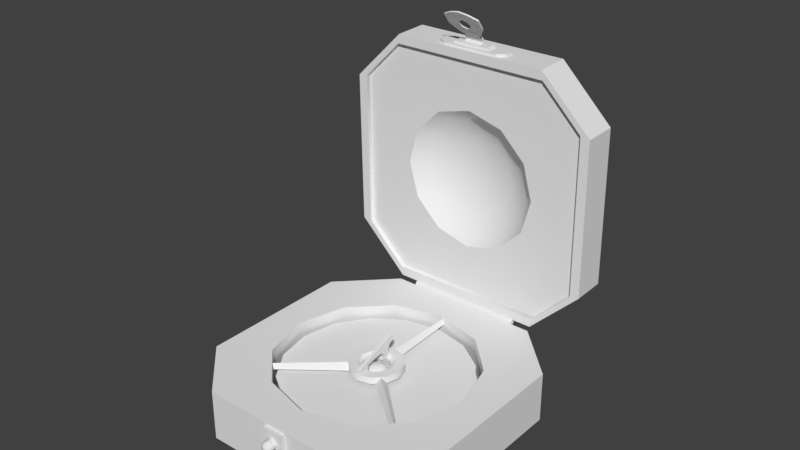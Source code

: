 # Source: Compass_new_.blend  (saved by Blender 2.78.0; exported with 4.5.12 LTS)
import bpy
from mathutils import Matrix  # noqa: F401  (used for matrix-valued properties, if any)

bpy.ops.wm.read_factory_settings(use_empty=True)
scene = bpy.context.scene
scene.name = 'Scene'

# ---- collections
col_collection_1 = bpy.data.collections.new('Collection 1'); scene.collection.children.link(col_collection_1)

# ---- materials (node trees are filled in below, after node groups)
mat_compass = bpy.data.materials.new('Compass')
mat_compass.alpha_threshold = 0.0
mat_compass.use_transparent_shadow = False
mat_compass.roughness = 0.5

# ---- node groups
ng_auto_smooth = bpy.data.node_groups.new('Auto Smooth', 'GeometryNodeTree')
_s = ng_auto_smooth.interface.new_socket(name='Geometry', in_out='OUTPUT', socket_type='NodeSocketGeometry')
_s = ng_auto_smooth.interface.new_socket(name='Geometry', in_out='INPUT', socket_type='NodeSocketGeometry')
_s = ng_auto_smooth.interface.new_socket(name='Angle', in_out='INPUT', socket_type='NodeSocketFloat')
_s.subtype = 'ANGLE'
_s.min_value = 0.0
_s.max_value = 3.142
ng_auto_smooth.is_modifier = True
_N = ng_auto_smooth.nodes; _L = ng_auto_smooth.links
n0 = _N.new('NodeGroupOutput'); n0.name = 'Group Output'; n0.location = (480, -100)
n1 = _N.new('NodeGroupInput'); n1.name = 'Group Input'; n1.location = (-420, -300)
n2 = _N.new('NodeGroupInput'); n2.name = 'Group Input.001'; n2.location = (-60, -100)
n3 = _N.new('GeometryNodeSetShadeSmooth'); n3.name = 'Set Shade Smooth'; n3.location = (120, -100)
n3.domain = 'EDGE'
n4 = _N.new('GeometryNodeSetShadeSmooth'); n4.name = 'Set Shade Smooth.001'; n4.location = (300, -100)
n5 = _N.new('GeometryNodeInputMeshEdgeAngle'); n5.name = 'Edge Angle'; n5.location = (-420, -220)
n6 = _N.new('GeometryNodeInputEdgeSmooth'); n6.name = 'Is Edge Smooth'; n6.location = (-60, -160)
n7 = _N.new('GeometryNodeInputShadeSmooth'); n7.name = 'Is Face Smooth'; n7.location = (-240, -340)
n8 = _N.new('FunctionNodeBooleanMath'); n8.name = 'Boolean Math'; n8.location = (-60, -220)
n9 = _N.new('FunctionNodeCompare'); n9.name = 'Compare'; n9.location = (-240, -180)
n9.operation = 'LESS_EQUAL'
_L.new(n5.outputs[0], n9.inputs[0])
_L.new(n4.outputs[0], n0.inputs[0])
_L.new(n1.outputs[1], n9.inputs[1])
_L.new(n9.outputs[0], n8.inputs[0])
_L.new(n7.outputs[0], n8.inputs[1])
_L.new(n2.outputs[0], n3.inputs[0])
_L.new(n6.outputs[0], n3.inputs[1])
_L.new(n3.outputs[0], n4.inputs[0])
_L.new(n8.outputs[0], n3.inputs[2])
n0.is_active_output = True

# ---- material node trees

# ---- world
world_world = bpy.data.worlds.new('World'); scene.world = world_world
world_world.color = (0.05088, 0.05088, 0.05088)
world_world.use_sun_shadow = False
world_world.sun_shadow_jitter_overblur = 0.0
world_world.cycles.sampling_method = 'MANUAL'

# ---- meshes
me_compass = bpy.data.meshes.new('Compass')
me_compass.from_pydata([(0.01176, 0.05857, 0.00606), (0.01118, 0.05886, 0.007138), (0.009983, 0.05891, 0.007327), (0.009137, 0.05871, 0.006588), (0.009137, 0.05843, 0.005532), (0.009983, 0.05823, 0.004794), (0.01118, 0.05828, 0.004982), (0.01018, 0.06425, 0.004539), (0.009686, 0.06426, 0.005691), (0.008646, 0.06373, 0.006035), (0.007913, 0.06312, 0.005406), (0.007913, 0.06284, 0.00435), (0.008646, 0.06305, 0.003502), (0.009686, 0.06368, 0.003535), (0.005878, 0.0684, 0.003425), (0.005592, 0.06821, 0.004631), (0.004992, 0.06726, 0.005089), (0.004569, 0.06635, 0.00454), (0.004569, 0.06607, 0.003484), (0.004992, 0.06658, 0.002556), (0.005592, 0.06764, 0.002476), (1.961e-08, 0.06992, 0.003018), (1.963e-08, 0.06966, 0.004243), (2.002e-08, 0.06855, 0.004743), (2.009e-08, 0.06754, 0.004223), (2.009e-08, 0.06725, 0.003167), (2.002e-08, 0.06787, 0.00221), (1.963e-08, 0.06908, 0.002088), (-0.005878, 0.0684, 0.003425), (-0.005592, 0.06821, 0.004631), (-0.004992, 0.06726, 0.005089), (-0.004569, 0.06635, 0.00454), (-0.004569, 0.06607, 0.003484), (-0.004992, 0.06658, 0.002556), (-0.005592, 0.06764, 0.002476), (-0.01018, 0.06425, 0.004539), (-0.009686, 0.06426, 0.005691), (-0.008646, 0.06373, 0.006035), (-0.007913, 0.06312, 0.005406), (-0.007913, 0.06284, 0.00435), (-0.008646, 0.06305, 0.003502), (-0.009686, 0.06368, 0.003535), (-0.01176, 0.05857, 0.00606), (-0.01118, 0.05886, 0.007138), (-0.009983, 0.05891, 0.007327), (-0.009137, 0.05871, 0.006588), (-0.009137, 0.05843, 0.005532), (-0.009983, 0.05823, 0.004794), (-0.01118, 0.05828, 0.004982), (-0.01018, 0.05289, 0.007582), (-0.009686, 0.05346, 0.008585), (-0.008646, 0.05409, 0.008619), (-0.007913, 0.0543, 0.007771), (-0.007913, 0.05401, 0.006715), (-0.008646, 0.05341, 0.006086), (-0.009686, 0.05288, 0.00643), (-0.005878, 0.04874, 0.008695), (-0.005592, 0.0495, 0.009645), (-0.004992, 0.05056, 0.009565), (-0.004569, 0.05107, 0.008636), (-0.004569, 0.05078, 0.007581), (-0.004992, 0.04988, 0.007031), (-0.005592, 0.04892, 0.007489), (1.962e-08, 0.04721, 0.009103), (1.963e-08, 0.04805, 0.01003), (2.003e-08, 0.04927, 0.009911), (2.01e-08, 0.04988, 0.008953), (2.01e-08, 0.0496, 0.007897), (2.003e-08, 0.04859, 0.007378), (1.963e-08, 0.04748, 0.007877), (0.005878, 0.04874, 0.008695), (0.005592, 0.0495, 0.009645), (0.004992, 0.05056, 0.009565), (0.004569, 0.05107, 0.008636), (0.004569, 0.05078, 0.007581), (0.004992, 0.04988, 0.007031), (0.005592, 0.04892, 0.007489), (0.01018, 0.05289, 0.007582), (0.009686, 0.05346, 0.008585), (0.008646, 0.05409, 0.008619), (0.007913, 0.0543, 0.007771), (0.007913, 0.05401, 0.006715), (0.008646, 0.05341, 0.006086), (0.009686, 0.05288, 0.00643), (1.913e-08, 0.04213, 0.01486), (-0.004361, 0.04213, 0.01305), (-0.006168, 0.04213, 0.008692), (-0.004361, 0.04213, 0.004331), (1.967e-08, 0.04213, 0.002524), (0.004361, 0.04213, 0.004331), (0.006168, 0.04213, 0.008692), (0.004361, 0.04213, 0.01305), (1.913e-08, 0.04378, 0.01486), (-0.004361, 0.04378, 0.01305), (-0.006168, 0.04378, 0.008692), (-0.004361, 0.04378, 0.004331), (1.967e-08, 0.04378, 0.002524), (0.004361, 0.04378, 0.004331), (0.006168, 0.04378, 0.008692), (0.004361, 0.04378, 0.01305), (1.919e-08, 0.04594, 0.01074), (1.916e-08, 0.04585, 0.01207), (-0.002388, 0.04585, 0.01108), (-0.003377, 0.04585, 0.008692), (-0.002388, 0.04585, 0.006304), (1.946e-08, 0.04585, 0.005314), (0.002388, 0.04585, 0.006304), (0.003377, 0.04585, 0.008692), (0.002388, 0.04585, 0.01108), (1.919e-08, 0.04614, 0.01074), (-0.001451, 0.04594, 0.01014), (-0.002052, 0.04594, 0.008692), (-0.001451, 0.04594, 0.007241), (1.936e-08, 0.04594, 0.006639), (0.001451, 0.04594, 0.007241), (0.002052, 0.04594, 0.008692), (0.001451, 0.04594, 0.01014), (1.913e-08, 0.04709, 0.0117), (-0.001451, 0.04614, 0.01014), (-0.002052, 0.04614, 0.008692), (-0.001451, 0.04614, 0.007241), (1.936e-08, 0.04614, 0.006639), (0.001451, 0.04614, 0.007241), (0.002052, 0.04614, 0.008692), (0.001451, 0.04614, 0.01014), (1.912e-08, 0.04869, 0.01202), (-0.002129, 0.04709, 0.01082), (-0.00301, 0.04709, 0.008692), (-0.002129, 0.04709, 0.006563), (1.94e-08, 0.04709, 0.005681), (0.002129, 0.04709, 0.006563), (0.00301, 0.04709, 0.008692), (0.002129, 0.04709, 0.01082), (1.915e-08, 0.05046, 0.01158), (-0.002357, 0.04869, 0.01105), (-0.003333, 0.04869, 0.008692), (-0.002357, 0.04869, 0.006335), (1.941e-08, 0.04869, 0.005359), (0.002357, 0.04869, 0.006335), (0.003333, 0.04869, 0.008692), (0.002357, 0.04869, 0.01105), (1.923e-08, 0.05158, 0.01046), (-0.002045, 0.05046, 0.01074), (-0.002892, 0.05046, 0.008692), (-0.002045, 0.05046, 0.006647), (1.94e-08, 0.05046, 0.0058), (0.002045, 0.05046, 0.006647), (0.002892, 0.05046, 0.008692), (0.002045, 0.05046, 0.01074), (-0.001254, 0.05158, 0.009945), (-0.001773, 0.05158, 0.008692), (-0.001254, 0.05158, 0.007438), (1.939e-08, 0.05158, 0.006919), (0.001254, 0.05158, 0.007438), (0.001773, 0.05158, 0.008692), (0.001254, 0.05158, 0.009945), (1.924e-08, 0.05158, 0.008692), (0.00316, 0.04555, 0.1065), (-0.00316, 0.04555, 0.1065), (0.00316, 0.04486, 0.1074), (-0.00316, 0.04486, 0.1074), (-0.002446, 0.04406, 0.1082), (-0.002446, 0.04486, 0.1074), (-0.004573, 0.04268, 0.1094), (-0.006089, 0.03864, 0.1144), (0.006089, 0.03864, 0.1144), (-0.003149, 0.03767, 0.1156), (0.003149, 0.03767, 0.1156), (-0.003455, 0.04406, 0.1082), (0.003455, 0.04406, 0.1082), (0.002446, 0.04486, 0.1074), (0.002446, 0.04406, 0.1082), (0.004548, 0.04268, 0.1094), (0.006059, 0.04115, 0.1112), (-0.006072, 0.04115, 0.1112), (-6.362e-06, 0.04195, 0.1102), (-0.001432, 0.04158, 0.1107), (-0.002022, 0.04069, 0.1118), (-0.001432, 0.0398, 0.1129), (-6.362e-06, 0.03943, 0.1134), (0.001419, 0.0398, 0.1129), (0.002009, 0.04069, 0.1118), (0.001419, 0.04158, 0.1107), (-3.141e-08, 0.03864, 0.1144), (-3.141e-08, 0.03721, 0.1162), (0.00316, 0.04513, 0.1062), (-0.00316, 0.04513, 0.1062), (0.00316, 0.04449, 0.1071), (-0.00316, 0.04449, 0.1071), (-0.002446, 0.04373, 0.1078), (-0.002446, 0.04449, 0.1071), (-0.004573, 0.04231, 0.1091), (-0.006089, 0.03827, 0.1141), (0.006089, 0.03827, 0.1141), (-0.003149, 0.03729, 0.1153), (0.003149, 0.03729, 0.1153), (-0.003455, 0.04373, 0.1078), (0.003455, 0.04373, 0.1078), (0.002446, 0.04449, 0.1071), (0.002446, 0.04373, 0.1078), (0.004548, 0.0423, 0.1091), (0.006059, 0.04077, 0.1109), (-0.006072, 0.04078, 0.1109), (-6.362e-06, 0.04158, 0.1099), (-0.001432, 0.04121, 0.1104), (-0.002022, 0.04032, 0.1115), (-0.001432, 0.03942, 0.1126), (-6.362e-06, 0.03905, 0.1131), (0.001419, 0.03942, 0.1126), (0.002009, 0.04032, 0.1115), (0.001419, 0.04121, 0.1104), (-3.141e-08, 0.03827, 0.1141), (-3.141e-08, 0.03684, 0.1159), (0.00316, 0.04605, 0.1053), (-0.00316, 0.04605, 0.1053), (0.00316, 0.04549, 0.1055), (-0.00316, 0.04549, 0.1055), (0.00316, 0.04611, 0.1046), (-0.00316, 0.04611, 0.1046), (0.00316, 0.0457, 0.1041), (-0.00316, 0.0457, 0.1041), (0.00316, 0.04516, 0.104), (-0.00316, 0.04516, 0.104), (0.00316, 0.04465, 0.1044), (-0.00316, 0.04465, 0.1044), (0.00316, 0.04471, 0.1051), (-0.00316, 0.04471, 0.1051), (0.00316, 0.04513, 0.1054), (-0.00316, 0.04513, 0.1054), (0.003304, 0.04621, 0.105), (-0.003304, 0.04621, 0.105), (0.003304, 0.04449, 0.1049), (-0.003304, 0.04449, 0.1049), (0.005851, 0.04685, 0.105), (-0.005851, 0.04685, 0.105), (0.005851, 0.04385, 0.1049), (-0.005851, 0.04385, 0.1049), (0.006446, 0.04688, 0.1039), (-0.006446, 0.04688, 0.1039), (0.006446, 0.04388, 0.1038), (-0.006446, 0.04388, 0.1038), (0.009474, 0.04286, 0.1032), (-0.009474, 0.04286, 0.1032), (0.009474, 0.04849, 0.1033), (-0.009474, 0.04849, 0.1033), (0.009474, 0.04283, 0.1041), (-0.009474, 0.04283, 0.1041), (0.009474, 0.04847, 0.1043), (-0.009474, 0.04847, 0.1043), (0.0121, 0.04438, 0.1032), (0.0121, 0.04697, 0.1032), (-0.0121, 0.04697, 0.1032), (-0.0121, 0.04438, 0.1032), (0.0121, 0.04436, 0.1042), (0.0121, 0.04695, 0.1042), (-0.0121, 0.04695, 0.1042), (-0.0121, 0.04436, 0.1042), (-0.006446, 0.04686, 0.1046), (-0.006446, 0.04386, 0.1045), (0.006446, 0.04686, 0.1046), (0.006446, 0.04386, 0.1045), (-0.003304, 0.04452, 0.1039), (0.003304, 0.04452, 0.1039), (-0.003304, 0.04623, 0.1039), (0.003304, 0.04623, 0.1039), (-0.0397, 0.04369, 0.08681), (-0.01171, 0.04475, 0.04021), (-0.02027, 0.04456, 0.04878), (-0.02341, 0.04429, 0.06048), (-0.02027, 0.04402, 0.07219), (-0.01171, 0.04383, 0.08075), (-1.475e-08, 0.04376, 0.08389), (0.01171, 0.04383, 0.08075), (0.02027, 0.04402, 0.07219), (0.02341, 0.04429, 0.06048), (0.02027, 0.04456, 0.04878), (0.01171, 0.04475, 0.04021), (-0.04281, 0.05345, 0.0866), (-0.0259, 0.05307, 0.1035), (0.04281, 0.05345, 0.0866), (0.0259, 0.05307, 0.1035), (-0.04281, 0.05463, 0.03481), (-0.0259, 0.05501, 0.01791), (0.0259, 0.05501, 0.01791), (0.04281, 0.05463, 0.03481), (-0.0397, 0.04219, 0.08678), (-0.0397, 0.04338, 0.03412), (-0.02639, 0.04188, 0.1001), (0.02639, 0.04188, 0.1001), (0.0397, 0.04338, 0.03412), (0.0397, 0.04219, 0.08678), (-0.02639, 0.04368, 0.02085), (0.02639, 0.04368, 0.02085), (-1.829e-08, 0.04482, 0.03708), (-0.04281, 0.0422, 0.08634), (-0.04281, 0.04337, 0.03456), (-0.0259, 0.04181, 0.1032), (0.0259, 0.04181, 0.1032), (0.04281, 0.04337, 0.03456), (0.04281, 0.0422, 0.08634), (-0.0259, 0.04376, 0.01765), (0.0259, 0.04376, 0.01765), (-0.0397, 0.04489, 0.03415), (-0.02639, 0.04339, 0.1001), (0.02639, 0.04339, 0.1001), (0.0397, 0.04489, 0.03415), (0.0397, 0.04369, 0.08681), (-0.02639, 0.04519, 0.02088), (0.02639, 0.04519, 0.02088), (-0.005543, 0.05195, 0.05105), (-0.009602, 0.05186, 0.05511), (-0.01109, 0.05173, 0.06065), (-0.009602, 0.0516, 0.06619), (-0.005543, 0.05151, 0.07025), (-1.675e-08, 0.05148, 0.07174), (0.005543, 0.05151, 0.07025), (0.009602, 0.0516, 0.06619), (0.01109, 0.05173, 0.06065), (0.009602, 0.05186, 0.05511), (0.005543, 0.05195, 0.05105), (-1.842e-08, 0.05198, 0.04957), (-1.534e-08, 0.04791, 0.08019), (0.01699, 0.04857, 0.05077), (0.009808, 0.04797, 0.07756), (0.01962, 0.04835, 0.06058), (0.01699, 0.04813, 0.07038), (-0.01962, 0.04835, 0.06058), (-1.987e-08, 0.05298, 0.06068), (-0.009808, 0.04874, 0.04359), (-1.83e-08, 0.0488, 0.04097), (0.009808, 0.04874, 0.04359), (-0.009808, 0.04797, 0.07756), (-0.01699, 0.04813, 0.07038), (-0.01699, 0.04857, 0.05077), (-0.0133, 0.05456, 0.03767), (-0.02304, 0.05434, 0.04741), (-0.0266, 0.05404, 0.06071), (-0.02304, 0.05374, 0.074), (-0.0133, 0.05351, 0.08374), (-1.423e-08, 0.05343, 0.0873), (0.0133, 0.05351, 0.08374), (0.02304, 0.05374, 0.074), (0.0266, 0.05404, 0.06071), (0.02304, 0.05434, 0.04741), (0.0133, 0.05456, 0.03767), (-1.825e-08, 0.05464, 0.03411), (-0.006056, 0.06464, 0.05045), (-0.01049, 0.06454, 0.05489), (-0.01211, 0.0644, 0.06094), (-0.01049, 0.06426, 0.067), (-0.006056, 0.06416, 0.07143), (-1.656e-08, 0.06413, 0.07305), (0.006056, 0.06416, 0.07143), (0.01049, 0.06426, 0.067), (0.01211, 0.0644, 0.06094), (0.01049, 0.06454, 0.05489), (0.006056, 0.06464, 0.05045), (-1.839e-08, 0.06468, 0.04883), (-1.502e-08, 0.05943, 0.08226), (0.01856, 0.06016, 0.05013), (0.01072, 0.05949, 0.07939), (0.02143, 0.05991, 0.06084), (0.01856, 0.05967, 0.07155), (-0.02143, 0.05991, 0.06084), (-1.997e-08, 0.06632, 0.06098), (-0.01072, 0.06033, 0.04228), (-1.826e-08, 0.0604, 0.03941), (0.01072, 0.06033, 0.04228), (-0.01072, 0.05949, 0.07939), (-0.01856, 0.05967, 0.07155), (-0.01856, 0.06016, 0.05013), (0.003703, -0.04186, 0.007924), (-0.003703, -0.04186, 0.007924), (0.003703, -0.04186, 0.01566), (-0.003703, -0.04186, 0.01566), (-0.003703, -0.04416, 0.007924), (0.003703, -0.04416, 0.007924), (-0.003703, -0.04416, 0.01566), (0.003703, -0.04416, 0.01566), (-9.482e-09, -0.04378, 0.01361), (-0.00129, -0.04378, 0.01308), (-0.001824, -0.04378, 0.01179), (-0.00129, -0.04378, 0.0105), (-9.323e-09, -0.04378, 0.009967), (0.001289, -0.04378, 0.0105), (0.001824, -0.04378, 0.01179), (0.001289, -0.04378, 0.01308), (-9.482e-09, -0.04586, 0.01361), (-0.00129, -0.04586, 0.01308), (-0.001824, -0.04586, 0.01179), (-0.00129, -0.04586, 0.0105), (-9.323e-09, -0.04586, 0.009967), (0.001289, -0.04586, 0.0105), (0.001824, -0.04586, 0.01179), (0.001289, -0.04586, 0.01308), (-9.477e-09, -0.0468, 0.01344), (-0.001165, -0.0468, 0.01296), (-0.001648, -0.0468, 0.01179), (-0.001165, -0.0468, 0.01063), (-9.332e-09, -0.0468, 0.01014), (0.001165, -0.0468, 0.01063), (0.001648, -0.0468, 0.01179), (0.001165, -0.0468, 0.01296), (-9.462e-09, -0.04748, 0.01283), (-0.0007349, -0.04748, 0.01253), (-0.001039, -0.04748, 0.01179), (-0.0007349, -0.04748, 0.01106), (-9.371e-09, -0.04748, 0.01075), (0.0007348, -0.04748, 0.01106), (0.001039, -0.04748, 0.01179), (0.0007348, -0.04748, 0.01253), (-9.281e-09, -0.04768, 0.01179), (-0.0005595, -0.008037, 0.01646), (-0.0005595, -0.008244, 0.01714), (-0.0005595, 0.007113, 0.02088), (-0.0005595, 0.006555, 0.02274), (0.0005595, -0.008037, 0.01646), (0.0005595, -0.008244, 0.01714), (0.0005595, 0.007113, 0.02088), (0.0005595, 0.006555, 0.02274), (-0.0005595, 0.005415, 0.01976), (-0.0005595, 0.004373, 0.02192), (0.0005595, 0.005415, 0.01976), (0.0005595, 0.004373, 0.02192), (-0.0005595, 0.001181, 0.01832), (0.0005595, 0.0009057, 0.0206), (-0.0005595, 0.0009057, 0.0206), (0.0005595, 0.001181, 0.01832), (-0.0005595, -0.004245, 0.01718), (0.0005595, -0.004736, 0.01847), (-0.0005595, -0.004736, 0.01847), (0.0005595, -0.004245, 0.01718), (-0.0005595, 0.004883, 0.01547), (0.0005595, 0.004883, 0.01547), (-0.0005595, 0.003252, 0.01538), (0.0005595, 0.003252, 0.01538), (0.0005595, 0.002812, 0.01754), (0.0005595, 0.003182, 0.01658), (0.0005595, 0.004817, 0.01679), (0.0005595, 0.004858, 0.01832), (-0.0005595, 0.004817, 0.01679), (-0.0005595, 0.004858, 0.01832), (-0.0005595, 0.002812, 0.01754), (-0.0005595, 0.003182, 0.01658), (-0.0005595, -0.001915, 0.01954), (0.0005595, -0.001381, 0.01788), (-0.0005595, -0.001381, 0.01788), (0.0005595, -0.001915, 0.01954), (-0.0005595, -0.005789, 0.01674), (0.0005595, -0.006264, 0.01789), (-0.0005595, -0.006264, 0.01789), (0.0005595, -0.005789, 0.01674), (-0.0005595, -0.00427, 0.01551), (0.0005595, -0.00427, 0.01551), (-0.0005595, -0.005354, 0.01568), (0.0005595, -0.005354, 0.01568), (-0.0005595, -0.00834, 0.01675), (0.0005595, -0.00834, 0.01675), (-0.0005595, 0.007101, 0.02219), (0.0005595, 0.007101, 0.02219), (0.02587, -0.0207, 0.01394), (0.007402, -0.003809, 0.01396), (0.006213, -0.005223, 0.01597), (0.02483, -0.02193, 0.01394), (0.02535, -0.02131, 0.01558), (0.005024, -0.006638, 0.01396), (-0.02587, -0.0207, 0.01394), (-0.007402, -0.003809, 0.01396), (-0.006213, -0.005223, 0.01597), (-0.02483, -0.02193, 0.01394), (-0.02535, -0.02131, 0.01558), (-0.005024, -0.006638, 0.01396), (0.0008077, 0.03312, 0.01394), (0.001848, 0.008117, 0.01396), (-1.121e-08, 0.008117, 0.01597), (-0.0008078, 0.03312, 0.01394), (-1.936e-08, 0.03312, 0.01558), (-0.001848, 0.008117, 0.01396), (-5.749e-10, 0.008794, 0.0162), (-0.004397, 0.007616, 0.0162), (-0.007616, 0.004397, 0.0162), (-0.008794, -2.326e-09, 0.0162), (-0.007616, -0.004397, 0.0162), (-0.004397, -0.007616, 0.0162), (-1.903e-09, -0.008794, 0.0162), (0.004397, -0.007616, 0.0162), (0.007616, -0.004397, 0.0162), (0.008794, -6.03e-09, 0.0162), (0.007616, 0.004397, 0.0162), (0.004397, 0.007616, 0.0162), (-4.024e-10, 0.005687, 0.0162), (-0.002844, 0.004925, 0.0162), (-0.004925, 0.002844, 0.0162), (-0.005687, -2.729e-09, 0.0162), (-0.004925, -0.002844, 0.0162), (-0.002844, -0.004925, 0.0162), (-1.261e-09, -0.005687, 0.0162), (0.002844, -0.004925, 0.0162), (0.004925, -0.002844, 0.0162), (0.005687, -5.125e-09, 0.0162), (0.004925, 0.002844, 0.0162), (0.002844, 0.004925, 0.0162), (-5.749e-10, 0.008794, 0.01382), (-0.004397, 0.007616, 0.01382), (-0.007616, 0.004397, 0.01382), (-0.008794, -2.326e-09, 0.01382), (-0.007616, -0.004397, 0.01382), (-0.004397, -0.007616, 0.01382), (-1.903e-09, -0.008794, 0.01382), (0.004397, -0.007616, 0.01382), (0.007616, -0.004397, 0.01382), (0.008794, -6.03e-09, 0.01382), (0.007616, 0.004397, 0.01382), (0.004397, 0.007616, 0.01382), (-3.619e-10, 0.004444, 0.01382), (-0.002222, 0.003849, 0.01382), (-0.003849, 0.002222, 0.01382), (-0.004444, -2.866e-09, 0.01382), (-0.003849, -0.002222, 0.01382), (-0.002222, -0.003849, 0.01382), (-1.033e-09, -0.004444, 0.01382), (0.002222, -0.003849, 0.01382), (0.003849, -0.002222, 0.01382), (0.004444, -4.738e-09, 0.01382), (0.003849, 0.002222, 0.01382), (0.002222, 0.003849, 0.01382), (-1.019e-09, -0.004444, 0.01528), (-0.002222, -0.003849, 0.01528), (0.002222, -0.003849, 0.01528), (0.003849, -0.002222, 0.01528), (-0.002222, 0.003849, 0.01528), (-3.476e-10, 0.004444, 0.01528), (0.004444, -4.736e-09, 0.01528), (-0.003849, 0.002222, 0.01528), (0.003849, 0.002222, 0.01528), (-0.004444, -2.864e-09, 0.01528), (0.002222, 0.003849, 0.01528), (-0.003849, -0.002222, 0.01528), (-0.002567, -0.004446, 0.01562), (-3.825e-10, 0.005133, 0.01562), (-1.158e-09, -0.005133, 0.01562), (0.002567, -0.004446, 0.01562), (0.004446, -0.002567, 0.01562), (-0.002567, 0.004446, 0.01562), (0.005133, -4.952e-09, 0.01562), (-0.004446, 0.002567, 0.01562), (0.004446, 0.002567, 0.01562), (-0.005133, -2.79e-09, 0.01562), (0.002567, 0.004446, 0.01562), (-0.004446, -0.002567, 0.01562), (-2.181e-10, 0.03052, 0.01253), (-0.01168, 0.0282, 0.01253), (-0.02158, 0.02158, 0.01253), (-0.0282, 0.01168, 0.01253), (-0.03052, -4.606e-09, 0.01253), (-0.0282, -0.01168, 0.01253), (-0.02158, -0.02158, 0.01253), (-0.01168, -0.0282, 0.01253), (-4.827e-09, -0.03052, 0.01253), (0.01168, -0.0282, 0.01253), (0.02158, -0.02158, 0.01253), (0.0282, -0.01168, 0.01253), (0.03052, -2.908e-09, 0.01253), (0.0282, 0.01168, 0.01253), (0.02158, 0.02158, 0.01253), (0.01168, 0.0282, 0.01253), (-2.181e-10, -3.272e-09, 0.01253), (-3.333e-10, 0.003612, 0.01325), (-0.001806, 0.003128, 0.01325), (-0.003128, 0.001806, 0.01325), (-0.003612, -2.965e-09, 0.01325), (-0.003128, -0.001806, 0.01325), (-0.001806, -0.003128, 0.01325), (-8.787e-10, -0.003612, 0.01325), (0.001806, -0.003128, 0.01325), (0.003128, -0.001806, 0.01325), (0.003612, -4.487e-09, 0.01325), (0.003128, 0.001806, 0.01325), (0.001806, 0.003128, 0.01325), (-0.001518, 0.002629, 0.01409), (-3.105e-10, 0.003035, 0.01409), (-0.002629, 0.001518, 0.01409), (-0.003035, -3.001e-09, 0.01409), (-0.002629, -0.001518, 0.01409), (-0.001518, -0.002629, 0.01409), (-7.689e-10, -0.003035, 0.01409), (0.001518, -0.002629, 0.01409), (0.002629, -0.001518, 0.01409), (0.003035, -4.28e-09, 0.01409), (0.002629, 0.001518, 0.01409), (0.001518, 0.002629, 0.01409), (-0.0009346, 0.001619, 0.0148), (-2.958e-10, 0.001869, 0.0148), (-0.001619, 0.0009346, 0.0148), (-0.001869, -3.087e-09, 0.0148), (-0.001619, -0.0009346, 0.0148), (-0.0009346, -0.001619, 0.0148), (-5.78e-10, -0.001869, 0.0148), (0.0009346, -0.001619, 0.0148), (0.001619, -0.0009346, 0.0148), (0.001869, -3.875e-09, 0.0148), (0.001619, 0.0009346, 0.0148), (0.0009346, 0.001619, 0.0148), (-2.184e-10, -3.16e-09, 0.0151), (-3.333e-10, 0.003612, 0.01245), (-0.001806, 0.003128, 0.01245), (-0.003128, 0.001806, 0.01245), (-0.003612, -2.965e-09, 0.01245), (-0.003128, -0.001806, 0.01245), (-0.001806, -0.003128, 0.01245), (-8.787e-10, -0.003612, 0.01245), (0.001806, -0.003128, 0.01245), (0.003128, -0.001806, 0.01245), (0.003612, -4.487e-09, 0.01245), (0.003128, 0.001806, 0.01245), (0.001806, 0.003128, 0.01245), (0.0194, 0.04496, 0.01668), (0.0194, 0.04462, 0.01752), (0.0194, 0.04378, 0.01787), (0.0194, 0.04294, 0.01752), (0.0194, 0.04259, 0.01668), (0.0194, 0.04294, 0.01584), (0.0194, 0.04378, 0.0155), (0.0194, 0.04462, 0.01584), (-0.0194, 0.04496, 0.01668), (-0.0194, 0.04462, 0.01752), (-0.0194, 0.04378, 0.01787), (-0.0194, 0.04294, 0.01752), (-0.0194, 0.04259, 0.01668), (-0.0194, 0.04294, 0.01584), (-0.0194, 0.04378, 0.0155), (-0.0194, 0.04462, 0.01584), (0.01974, 0.04378, 0.01668), (-0.01974, 0.04378, 0.01668), (-9.613e-10, 0.03256, 0.01655), (-0.01628, 0.0282, 0.01655), (-0.0282, 0.01628, 0.01655), (-0.03256, 6.569e-10, 0.01655), (-0.0282, -0.01628, 0.01655), (-0.01628, -0.0282, 0.01655), (-5.878e-09, -0.03256, 0.01655), (0.01628, -0.0282, 0.01655), (0.0282, -0.01628, 0.01655), (0.03256, -1.306e-08, 0.01655), (0.0282, 0.01628, 0.01655), (0.01628, 0.0282, 0.01655), (-9.613e-10, 0.03256, 0.005733), (-0.01628, 0.0282, 0.005733), (-0.0282, 0.01628, 0.005733), (-0.03256, 6.569e-10, 0.005733), (-0.0282, -0.01628, 0.005733), (-0.01628, -0.0282, 0.005733), (-5.878e-09, -0.03256, 0.005733), (0.01628, -0.0282, 0.005733), (0.0282, -0.01628, 0.005733), (0.03256, -1.306e-08, 0.005733), (0.0282, 0.01628, 0.005733), (0.01628, 0.0282, 0.005733), (0.04281, -0.0259, 1.904e-09), (0.0259, -0.04281, 0.0), (-0.04281, -0.0259, -9.519e-10), (-0.0259, -0.04281, 0.0), (0.04281, 0.0259, 0.0), (0.0259, 0.04281, 0.0), (-0.0259, 0.04281, -9.519e-10), (-0.04281, 0.0259, 0.0), (0.04281, -0.0259, 0.01655), (0.04281, 0.0259, 0.01655), (0.0259, -0.04281, 0.01655), (-0.0259, -0.04281, 0.01655), (-0.04281, 0.0259, 0.01655), (-0.04281, -0.0259, 0.01655), (0.0259, 0.04281, 0.01655), (-0.0259, 0.04281, 0.01655), (0.0, -1.19e-09, 0.005733)], [], [(0, 7, 8, 1), (1, 8, 9, 2), (2, 9, 10, 3), (3, 10, 11, 4), (4, 11, 12, 5), (5, 12, 13, 6), (0, 6, 13, 7), (7, 14, 15, 8), (8, 15, 16, 9), (9, 16, 17, 10), (10, 17, 18, 11), (11, 18, 19, 12), (12, 19, 20, 13), (13, 20, 14, 7), (14, 21, 22, 15), (15, 22, 23, 16), (16, 23, 24, 17), (17, 24, 25, 18), (18, 25, 26, 19), (19, 26, 27, 20), (20, 27, 21, 14), (21, 28, 29, 22), (22, 29, 30, 23), (23, 30, 31, 24), (24, 31, 32, 25), (25, 32, 33, 26), (26, 33, 34, 27), (27, 34, 28, 21), (28, 35, 36, 29), (29, 36, 37, 30), (30, 37, 38, 31), (31, 38, 39, 32), (32, 39, 40, 33), (33, 40, 41, 34), (34, 41, 35, 28), (35, 42, 43, 36), (36, 43, 44, 37), (37, 44, 45, 38), (38, 45, 46, 39), (39, 46, 47, 40), (40, 47, 48, 41), (41, 48, 42, 35), (42, 49, 50, 43), (43, 50, 51, 44), (44, 51, 52, 45), (45, 52, 53, 46), (46, 53, 54, 47), (47, 54, 55, 48), (48, 55, 49, 42), (49, 56, 57, 50), (50, 57, 58, 51), (51, 58, 59, 52), (52, 59, 60, 53), (53, 60, 61, 54), (54, 61, 62, 55), (55, 62, 56, 49), (56, 63, 64, 57), (57, 64, 65, 58), (58, 65, 66, 59), (59, 66, 67, 60), (60, 67, 68, 61), (61, 68, 69, 62), (62, 69, 63, 56), (63, 70, 71, 64), (64, 71, 72, 65), (65, 72, 73, 66), (66, 73, 74, 67), (67, 74, 75, 68), (68, 75, 76, 69), (69, 76, 70, 63), (70, 77, 78, 71), (71, 78, 79, 72), (72, 79, 80, 73), (73, 80, 81, 74), (74, 81, 82, 75), (75, 82, 83, 76), (76, 83, 77, 70), (77, 0, 1, 78), (78, 1, 2, 79), (79, 2, 3, 80), (80, 3, 4, 81), (81, 4, 5, 82), (82, 5, 6, 83), (83, 6, 0, 77), (97, 96, 105, 106), (99, 98, 107, 108), (94, 93, 102, 103), (96, 95, 104, 105), (98, 97, 106, 107), (92, 99, 108, 101), (93, 92, 101, 102), (95, 94, 103, 104), (84, 91, 99, 92), (90, 89, 97, 98), (88, 87, 95, 96), (86, 85, 93, 94), (91, 90, 98, 99), (89, 88, 96, 97), (87, 86, 94, 95), (85, 84, 92, 93), (104, 103, 111, 112), (106, 105, 113, 114), (108, 107, 115, 116), (103, 102, 110, 111), (105, 104, 112, 113), (107, 106, 114, 115), (101, 108, 116, 100), (102, 101, 100, 110), (111, 110, 118, 119), (113, 112, 120, 121), (115, 114, 122, 123), (100, 116, 124, 109), (110, 100, 109, 118), (112, 111, 119, 120), (114, 113, 121, 122), (116, 115, 123, 124), (121, 120, 128, 129), (123, 122, 130, 131), (109, 124, 132, 117), (118, 109, 117, 126), (120, 119, 127, 128), (122, 121, 129, 130), (124, 123, 131, 132), (119, 118, 126, 127), (126, 117, 125, 134), (128, 127, 135, 136), (130, 129, 137, 138), (132, 131, 139, 140), (127, 126, 134, 135), (129, 128, 136, 137), (131, 130, 138, 139), (117, 132, 140, 125), (138, 137, 145, 146), (140, 139, 147, 148), (135, 134, 142, 143), (137, 136, 144, 145), (139, 138, 146, 147), (125, 140, 148, 133), (134, 125, 133, 142), (136, 135, 143, 144), (143, 142, 149, 150), (145, 144, 151, 152), (147, 146, 153, 154), (133, 148, 155, 141), (142, 133, 141, 149), (144, 143, 150, 151), (146, 145, 152, 153), (148, 147, 154, 155), (141, 155, 156), (154, 153, 156), (152, 151, 156), (150, 149, 156), (155, 154, 156), (153, 152, 156), (151, 150, 156), (149, 141, 156), (170, 159, 157), (160, 162, 158), (162, 170, 157, 158), (169, 171, 172), (183, 164, 166, 184), (161, 171, 170, 162), (165, 183, 184, 167), (174, 164, 178, 177), (165, 173, 181, 180), (163, 174, 177, 176), (173, 172, 182, 181), (182, 172, 175), (176, 175, 163), (172, 163, 175), (164, 183, 179, 178), (179, 183, 165, 180), (198, 185, 187), (188, 186, 190), (190, 186, 185, 198), (197, 200, 199), (211, 212, 194, 192), (189, 190, 198, 199), (193, 195, 212, 211), (202, 205, 206, 192), (193, 208, 209, 201), (191, 204, 205, 202), (201, 209, 210, 200), (210, 203, 200), (204, 191, 203), (200, 203, 191), (192, 206, 207, 211), (207, 208, 193, 211), (171, 199, 198, 170), (175, 203, 210, 182), (176, 204, 203, 175), (158, 186, 188, 160), (177, 205, 204, 176), (170, 198, 187, 159), (159, 187, 185, 157), (184, 212, 195, 167), (166, 194, 212, 184), (178, 206, 205, 177), (160, 188, 190, 162), (174, 202, 192, 164), (164, 192, 194, 166), (179, 207, 206, 178), (172, 200, 197, 169), (167, 195, 193, 165), (180, 208, 207, 179), (162, 190, 189, 161), (173, 201, 200, 172), (161, 189, 196, 168), (181, 209, 208, 180), (165, 193, 201, 173), (186, 158, 214, 216), (169, 197, 199, 171), (182, 210, 209, 181), (168, 196, 191, 163), (163, 191, 202, 174), (214, 213, 217, 218), (158, 157, 213, 214), (185, 186, 216, 215), (157, 185, 215, 213), (218, 217, 219, 220), (220, 219, 221, 222), (222, 221, 223, 224), (224, 223, 225, 226), (226, 225, 227, 228), (215, 216, 228, 227), (215, 217, 213), (214, 218, 216), (220, 226, 228, 218), (228, 216, 218), (222, 224, 226, 220), (217, 227, 225, 219), (227, 217, 215), (219, 225, 223, 221), (230, 234, 236, 232), (230, 229, 233, 234), (229, 231, 235, 233), (232, 236, 235, 231), (233, 235, 260, 259), (234, 233, 237, 238), (237, 233, 259), (236, 240, 239, 235), (243, 244, 248, 247), (248, 244, 251, 255), (242, 241, 245, 246), (245, 241, 249, 253), (249, 250, 254, 253), (251, 252, 256, 255), (247, 245, 253, 254), (242, 246, 256, 252), (243, 247, 254, 250), (246, 248, 255, 256), (245, 247, 248, 246), (257, 238, 240, 258), (259, 260, 239, 237), (240, 236, 258), (232, 231, 262, 261), (235, 239, 260), (234, 238, 257), (236, 234, 257, 258), (231, 229, 264, 262), (230, 232, 261, 263), (229, 230, 263, 264), (272, 304, 271), (266, 267, 302, 307), (308, 293, 307), (293, 308, 276), (269, 265, 268), (306, 274, 305), (285, 286, 302, 265), (275, 305, 274), (303, 271, 304), (292, 289, 305, 308), (278, 277, 294, 296), (281, 282, 300, 295), (282, 283, 301, 300), (280, 278, 296, 297), (277, 281, 295, 294), (283, 284, 298, 301), (279, 280, 297, 299), (284, 279, 299, 298), (286, 291, 307, 302), (290, 288, 304, 306), (291, 292, 308, 307), (289, 290, 306, 305), (288, 287, 303, 304), (287, 285, 265, 303), (275, 276, 308, 305), (274, 306, 273), (272, 273, 306, 304), (271, 303, 270), (269, 270, 303, 265), (302, 268, 265), (266, 307, 293), (268, 302, 267), (286, 285, 294, 295), (285, 287, 296, 294), (287, 288, 297, 296), (290, 289, 298, 299), (292, 291, 300, 301), (288, 290, 299, 297), (291, 286, 295, 300), (289, 292, 301, 298), (331, 332, 312, 313), (329, 330, 319, 320), (328, 329, 320, 309), (332, 326, 311, 312), (324, 325, 316, 317), (325, 323, 315, 316), (322, 324, 317, 318), (323, 321, 314, 315), (326, 333, 310, 311), (330, 322, 318, 319), (333, 328, 309, 310), (321, 331, 313, 314), (311, 327, 312), (310, 327, 311), (313, 327, 314), (314, 327, 315), (320, 327, 309), (316, 327, 317), (317, 327, 318), (312, 327, 313), (319, 327, 320), (318, 327, 319), (315, 327, 316), (309, 327, 310), (271, 270, 331, 321), (267, 266, 328, 333), (276, 275, 322, 330), (268, 267, 333, 326), (272, 271, 321, 323), (275, 274, 324, 322), (273, 272, 323, 325), (274, 273, 325, 324), (269, 268, 326, 332), (266, 293, 329, 328), (293, 276, 330, 329), (270, 269, 332, 331), (368, 350, 349, 369), (366, 357, 356, 367), (365, 346, 357, 366), (369, 349, 348, 363), (361, 354, 353, 362), (362, 353, 352, 360), (359, 355, 354, 361), (360, 352, 351, 358), (363, 348, 347, 370), (367, 356, 355, 359), (370, 347, 346, 365), (358, 351, 350, 368), (348, 349, 364), (347, 348, 364), (350, 351, 364), (351, 352, 364), (357, 346, 364), (353, 354, 364), (354, 355, 364), (349, 350, 364), (356, 357, 364), (355, 356, 364), (352, 353, 364), (346, 347, 364), (339, 358, 368, 338), (335, 370, 365, 334), (344, 367, 359, 343), (336, 363, 370, 335), (340, 360, 358, 339), (343, 359, 361, 342), (341, 362, 360, 340), (342, 361, 362, 341), (337, 369, 363, 336), (334, 365, 366, 345), (345, 366, 367, 344), (338, 368, 369, 337), (278, 338, 337, 277), (279, 341, 340, 280), (283, 344, 343, 284), (281, 335, 334, 282), (335, 281, 336), (337, 336, 277), (338, 278, 339), (340, 339, 280), (341, 279, 342), (343, 342, 284), (344, 283, 345), (334, 345, 282), (277, 336, 281), (280, 339, 278), (284, 342, 279), (282, 345, 283), (375, 376, 378, 377), (371, 373, 378, 376), (372, 371, 376, 375), (374, 372, 375, 377), (373, 374, 377, 378), (386, 394, 393, 385), (384, 392, 391, 383), (382, 390, 389, 381), (380, 388, 387, 379), (379, 387, 394, 386), (385, 393, 392, 384), (383, 391, 390, 382), (381, 389, 388, 380), (387, 395, 402, 394), (393, 401, 400, 392), (391, 399, 398, 390), (389, 397, 396, 388), (394, 402, 401, 393), (392, 400, 399, 391), (390, 398, 397, 389), (388, 396, 395, 387), (400, 408, 407, 399), (398, 406, 405, 397), (396, 404, 403, 395), (395, 403, 410, 402), (401, 409, 408, 400), (399, 407, 406, 398), (397, 405, 404, 396), (402, 410, 409, 401), (406, 407, 411), (404, 405, 411), (409, 410, 411), (407, 408, 411), (405, 406, 411), (403, 404, 411), (410, 403, 411), (408, 409, 411), (414, 458, 459, 418), (458, 415, 419, 459), (416, 451, 457), (457, 417, 413, 456), (448, 451, 416, 412), (449, 450, 413, 417), (419, 415, 421, 423), (414, 418, 422, 420), (418, 459, 422), (424, 426, 421, 420), (446, 444, 426, 424), (423, 421, 426, 425), (438, 437, 435, 433), (422, 423, 425, 427), (448, 450, 430, 428), (447, 444, 430, 429), (446, 445, 431, 428), (445, 447, 429, 431), (440, 438, 433, 432), (437, 443, 434, 435), (443, 440, 432, 434), (424, 420, 441, 442), (442, 441, 440, 443), (427, 424, 442, 436), (436, 442, 443, 437), (420, 422, 439, 441), (441, 439, 438, 440), (422, 427, 436, 439), (439, 436, 437, 438), (427, 425, 447, 445), (424, 427, 445, 446), (425, 426, 444, 447), (428, 430, 444, 446), (416, 457, 456, 412), (429, 430, 450, 449), (428, 431, 453, 452), (431, 429, 449, 451), (451, 448, 454, 455), (448, 428, 452, 454), (431, 451, 455, 453), (449, 417, 457, 451), (412, 456, 448), (456, 413, 450, 448), (423, 422, 459, 419), (414, 420, 458), (421, 415, 458, 420), (460, 461, 462, 464), (465, 463, 464, 462), (466, 470, 468, 467), (471, 468, 470, 469), (472, 476, 474, 473), (477, 474, 476, 475), (488, 500, 499, 487), (485, 497, 496, 484), (482, 494, 493, 481), (489, 501, 500, 488), (479, 491, 490, 478), (486, 498, 497, 485), (483, 495, 494, 482), (478, 490, 501, 489), (480, 492, 491, 479), (487, 499, 498, 486), (484, 496, 495, 483), (481, 493, 492, 480), (481, 480, 504, 505), (527, 526, 520, 519), (489, 488, 512, 513), (482, 481, 505, 506), (526, 528, 521, 520), (478, 489, 513, 502), (483, 482, 506, 507), (528, 529, 522, 521), (531, 530, 515, 514), (484, 483, 507, 508), (529, 532, 523, 522), (530, 533, 516, 515), (485, 484, 508, 509), (532, 534, 524, 523), (533, 535, 517, 516), (486, 485, 509, 510), (534, 536, 525, 524), (479, 478, 502, 503), (535, 537, 518, 517), (487, 486, 510, 511), (536, 531, 514, 525), (480, 479, 503, 504), (537, 527, 519, 518), (488, 487, 511, 512), (549, 538, 527, 537), (548, 539, 531, 536), (547, 549, 537, 535), (546, 548, 536, 534), (545, 547, 535, 533), (544, 546, 534, 532), (543, 545, 533, 530), (542, 544, 532, 529), (539, 543, 530, 531), (541, 542, 529, 528), (540, 541, 528, 526), (538, 540, 526, 527), (495, 496, 540, 538), (496, 497, 541, 540), (497, 498, 542, 541), (490, 491, 543, 539), (498, 499, 544, 542), (491, 492, 545, 543), (499, 500, 546, 544), (492, 493, 547, 545), (500, 501, 548, 546), (493, 494, 549, 547), (501, 490, 539, 548), (494, 495, 538, 549), (550, 566, 565), (559, 566, 558), (552, 566, 551), (560, 566, 559), (553, 566, 552), (561, 566, 560), (554, 566, 553), (562, 566, 561), (555, 566, 554), (563, 566, 562), (556, 566, 555), (564, 566, 563), (557, 566, 556), (565, 566, 564), (558, 566, 557), (551, 566, 550), (578, 577, 614, 615), (571, 570, 607, 608), (574, 573, 610, 611), (577, 576, 613, 614), (570, 569, 606, 607), (573, 572, 609, 610), (576, 575, 612, 613), (569, 568, 605, 606), (567, 578, 615, 604), (572, 571, 608, 609), (575, 574, 611, 612), (568, 567, 604, 605), (583, 584, 596, 595), (586, 587, 599, 598), (580, 579, 591, 592), (589, 590, 602, 601), (582, 583, 595, 594), (585, 586, 598, 597), (588, 589, 601, 600), (581, 582, 594, 593), (584, 585, 597, 596), (587, 588, 600, 599), (579, 581, 593, 591), (590, 580, 592, 602), (568, 569, 581, 579), (575, 576, 588, 587), (572, 573, 585, 584), (569, 570, 582, 581), (576, 577, 589, 588), (573, 574, 586, 585), (570, 571, 583, 582), (577, 578, 590, 589), (567, 568, 579, 580), (574, 575, 587, 586), (571, 572, 584, 583), (578, 567, 580, 590), (593, 594, 603), (596, 597, 603), (599, 600, 603), (591, 593, 603), (602, 592, 603), (595, 596, 603), (598, 599, 603), (592, 591, 603), (601, 602, 603), (594, 595, 603), (597, 598, 603), (600, 601, 603), (618, 626, 627, 619), (623, 631, 624, 616), (621, 629, 630, 622), (619, 627, 628, 620), (622, 630, 631, 623), (620, 628, 629, 621), (617, 625, 626, 618), (627, 633, 628), (622, 632, 621), (628, 633, 629), (623, 632, 622), (629, 633, 630), (616, 632, 623), (630, 633, 631), (624, 633, 625), (631, 633, 624), (618, 632, 617), (619, 632, 618), (625, 633, 626), (620, 632, 619), (626, 633, 627), (621, 632, 620), (617, 616, 624, 625), (617, 632, 616), (644, 656, 655, 643), (641, 653, 652, 640), (638, 650, 649, 637), (645, 657, 656, 644), (635, 647, 646, 634), (642, 654, 653, 641), (639, 651, 650, 638), (634, 646, 657, 645), (636, 648, 647, 635), (643, 655, 654, 642), (640, 652, 651, 639), (637, 649, 648, 636), (658, 660, 665, 662), (659, 661, 660, 658), (663, 662, 665, 664), (659, 658, 666, 668), (662, 663, 672, 667), (663, 664, 673, 672), (661, 659, 668, 669), (658, 662, 667, 666), (664, 665, 670, 673), (660, 661, 669, 671), (665, 660, 671, 670), (634, 673, 635), (645, 672, 634), (639, 669, 640), (640, 668, 641), (636, 670, 637), (637, 671, 638), (642, 666, 643), (643, 667, 644), (645, 644, 667, 672), (642, 641, 668, 666), (668, 640, 669), (639, 638, 671, 669), (671, 637, 670), (636, 635, 673, 670), (673, 634, 672), (667, 643, 666), (650, 651, 674), (657, 646, 674), (647, 648, 674), (654, 655, 674), (651, 652, 674), (648, 649, 674), (655, 656, 674), (652, 653, 674), (649, 650, 674), (656, 657, 674), (646, 647, 674), (653, 654, 674), (172, 171, 161, 163), (163, 161, 168), (189, 191, 196), (199, 200, 191, 189)])
me_compass.polygons.foreach_set('use_smooth', [True] * 682)
_k = set([(84, 85), (84, 91), (85, 86), (86, 87), (87, 88), (88, 89), (89, 90), (90, 91), (92, 93), (92, 99), (93, 94), (94, 95), (95, 96), (96, 97), (97, 98), (98, 99), (100, 110), (100, 116), (101, 102), (101, 108), (102, 103), (103, 104), (104, 105), (105, 106), (106, 107), (107, 108), (109, 118), (109, 124), (110, 111), (111, 112), (112, 113), (113, 114), (114, 115), (115, 116), (118, 119), (119, 120), (120, 121), (121, 122), (122, 123), (123, 124), (157, 159), (157, 213), (158, 160), (158, 214), (159, 170), (159, 187), (160, 162), (160, 188), (161, 162), (161, 168), (161, 171), (161, 189), (162, 170), (162, 190), (163, 168), (163, 174), (164, 166), (164, 174), (164, 192), (165, 167), (165, 173), (165, 193), (166, 184), (167, 184), (168, 196), (169, 171), (169, 172), (169, 197), (170, 171), (170, 198), (171, 199), (172, 173), (175, 176), (175, 182), (176, 177), (177, 178), (178, 179), (179, 180), (180, 181), (181, 182), (185, 187), (185, 215), (186, 188), (186, 216), (187, 198), (188, 190), (189, 190), (189, 196), (189, 199), (190, 198), (191, 196), (191, 202), (192, 194), (192, 202), (193, 195), (193, 201), (194, 212), (195, 212), (197, 199), (197, 200), (198, 199), (200, 201), (203, 204), (203, 210), (204, 205), (205, 206), (206, 207), (207, 208), (208, 209), (209, 210), (213, 217), (214, 218), (215, 216), (215, 227), (216, 228), (217, 219), (218, 220), (219, 221), (220, 222), (221, 223), (222, 224), (223, 225), (224, 226), (225, 227), (226, 228), (229, 230), (229, 231), (229, 264), (230, 232), (230, 263), (231, 232), (231, 262), (232, 261), (233, 234), (233, 235), (233, 259), (234, 236), (234, 257), (235, 236), (235, 260), (236, 258), (237, 238), (237, 239), (237, 259), (238, 240), (238, 257), (239, 240), (239, 260), (240, 258), (241, 242), (241, 245), (241, 249), (242, 246), (242, 252), (243, 244), (243, 247), (243, 250), (244, 248), (244, 251), (245, 246), (245, 253), (246, 256), (247, 248), (247, 254), (248, 255), (249, 250), (249, 253), (250, 254), (251, 252), (251, 255), (252, 256), (253, 254), (255, 256), (261, 262), (261, 263), (262, 264), (263, 264), (265, 302), (265, 303), (266, 267), (266, 293), (267, 268), (268, 269), (269, 270), (270, 271), (271, 272), (272, 273), (273, 274), (274, 275), (275, 276), (276, 293), (277, 278), (277, 281), (277, 294), (278, 280), (278, 296), (279, 280), (279, 284), (279, 299), (280, 297), (281, 282), (281, 295), (282, 283), (282, 300), (283, 284), (283, 301), (284, 298), (285, 286), (285, 287), (286, 291), (287, 288), (288, 290), (289, 290), (289, 292), (291, 292), (294, 295), (294, 296), (295, 300), (296, 297), (297, 299), (298, 299), (298, 301), (300, 301), (302, 307), (303, 304), (304, 306), (305, 306), (305, 308), (307, 308), (334, 335), (334, 345), (335, 336), (336, 337), (337, 338), (338, 339), (339, 340), (340, 341), (341, 342), (342, 343), (343, 344), (344, 345), (371, 372), (371, 373), (371, 376), (372, 374), (372, 375), (373, 374), (373, 378), (374, 377), (375, 376), (375, 377), (376, 378), (377, 378), (379, 380), (379, 386), (380, 381), (381, 382), (382, 383), (383, 384), (384, 385), (385, 386), (387, 388), (387, 394), (388, 389), (389, 390), (390, 391), (391, 392), (392, 393), (393, 394), (412, 416), (412, 448), (412, 456), (413, 417), (413, 450), (413, 456), (414, 418), (414, 420), (414, 458), (415, 419), (415, 421), (415, 458), (416, 451), (416, 457), (417, 449), (417, 457), (418, 422), (418, 459), (419, 423), (419, 459), (420, 441), (421, 426), (422, 439), (423, 425), (424, 442), (424, 446), (425, 447), (426, 444), (427, 436), (427, 445), (428, 431), (428, 446), (428, 448), (428, 452), (429, 447), (429, 449), (430, 444), (430, 450), (431, 445), (431, 451), (431, 453), (432, 433), (432, 434), (432, 440), (433, 435), (433, 438), (434, 435), (434, 443), (435, 437), (436, 437), (438, 439), (440, 441), (442, 443), (448, 451), (448, 454), (451, 455), (452, 453), (452, 454), (453, 455), (454, 455), (460, 461), (460, 464), (461, 462), (462, 464), (462, 465), (463, 464), (463, 465), (466, 467), (466, 470), (467, 468), (468, 470), (468, 471), (469, 470), (469, 471), (472, 473), (472, 476), (473, 474), (474, 476), (474, 477), (475, 476), (475, 477), (478, 479), (478, 489), (479, 480), (480, 481), (481, 482), (482, 483), (483, 484), (484, 485), (485, 486), (486, 487), (487, 488), (488, 489), (490, 491), (490, 501), (491, 492), (492, 493), (493, 494), (494, 495), (495, 496), (496, 497), (497, 498), (498, 499), (499, 500), (500, 501), (502, 503), (502, 513), (503, 504), (504, 505), (505, 506), (506, 507), (507, 508), (508, 509), (509, 510), (510, 511), (511, 512), (512, 513), (514, 515), (514, 525), (515, 516), (516, 517), (517, 518), (518, 519), (519, 520), (520, 521), (521, 522), (522, 523), (523, 524), (524, 525), (526, 527), (526, 528), (527, 537), (528, 529), (529, 532), (530, 531), (530, 533), (531, 536), (532, 534), (533, 535), (534, 536), (535, 537), (550, 551), (550, 565), (551, 552), (552, 553), (553, 554), (554, 555), (555, 556), (556, 557), (557, 558), (558, 559), (559, 560), (560, 561), (561, 562), (562, 563), (563, 564), (564, 565), (567, 568), (567, 578), (568, 569), (569, 570), (570, 571), (571, 572), (572, 573), (573, 574), (574, 575), (575, 576), (576, 577), (577, 578), (604, 605), (604, 615), (605, 606), (606, 607), (607, 608), (608, 609), (609, 610), (610, 611), (611, 612), (612, 613), (613, 614), (614, 615), (616, 617), (616, 623), (617, 618), (618, 619), (619, 620), (620, 621), (621, 622), (622, 623), (624, 625), (624, 631), (625, 626), (626, 627), (627, 628), (628, 629), (629, 630), (630, 631), (634, 635), (634, 645), (635, 636), (636, 637), (637, 638), (638, 639), (639, 640), (640, 641), (641, 642), (642, 643), (643, 644), (644, 645), (646, 647), (646, 657), (647, 648), (648, 649), (649, 650), (650, 651), (651, 652), (652, 653), (653, 654), (654, 655), (655, 656), (656, 657), (658, 659), (658, 662), (658, 666), (659, 661), (659, 668), (660, 661), (660, 665), (660, 671), (661, 669), (662, 663), (662, 667), (663, 664), (663, 672), (664, 665), (664, 673), (665, 670), (666, 667), (666, 668), (667, 672), (668, 669), (669, 671), (670, 671), (670, 673), (672, 673)])
me_compass.attributes.new('sharp_edge', 'BOOLEAN', 'EDGE').data.foreach_set('value', [ (min(e.vertices), max(e.vertices)) in _k for e in me_compass.edges])
_uv = me_compass.uv_layers.new(name='Compass')
_uv.uv.foreach_set('vector', [0.193, 0.9037, 0.1727, 0.9037, 0.1726, 0.8992, 0.1929, 0.8993, 0.1929, 0.8993, 0.1726, 0.8992, 0.1725, 0.8948, 0.1928, 0.8948, 0.1928, 0.8948, 0.1725, 0.8948, 0.1726, 0.8903, 0.193, 0.8903, 0.193, 0.8903, 0.1726, 0.8903, 0.1726, 0.8856, 0.193, 0.8857, 0.193, 0.9171, 0.1727, 0.9173, 0.1727, 0.9128, 0.193, 0.9125, 0.193, 0.9125, 0.1727, 0.9128, 0.1727, 0.9083, 0.193, 0.9082, 0.193, 0.9037, 0.193, 0.9082, 0.1727, 0.9083, 0.1727, 0.9037, 0.1727, 0.9037, 0.1522, 0.904, 0.1521, 0.8994, 0.1726, 0.8992, 0.1726, 0.8992, 0.1521, 0.8994, 0.152, 0.8949, 0.1725, 0.8948, 0.1725, 0.8948, 0.152, 0.8949, 0.1521, 0.8903, 0.1726, 0.8903, 0.1726, 0.8903, 0.1521, 0.8903, 0.152, 0.8857, 0.1726, 0.8856, 0.1727, 0.9173, 0.1522, 0.9177, 0.1522, 0.913, 0.1727, 0.9128, 0.1727, 0.9128, 0.1522, 0.913, 0.1522, 0.9085, 0.1727, 0.9083, 0.1727, 0.9083, 0.1522, 0.9085, 0.1522, 0.904, 0.1727, 0.9037, 0.1522, 0.904, 0.1314, 0.9041, 0.1314, 0.8995, 0.1521, 0.8994, 0.1521, 0.8994, 0.1314, 0.8995, 0.1314, 0.8947, 0.152, 0.8949, 0.152, 0.8949, 0.1314, 0.8947, 0.1314, 0.8903, 0.1521, 0.8903, 0.1521, 0.8903, 0.1314, 0.8903, 0.1315, 0.8857, 0.152, 0.8857, 0.1522, 0.9177, 0.1313, 0.9181, 0.1313, 0.9133, 0.1522, 0.913, 0.1522, 0.913, 0.1313, 0.9133, 0.1314, 0.9087, 0.1522, 0.9085, 0.1522, 0.9085, 0.1314, 0.9087, 0.1314, 0.9041, 0.1522, 0.904, 0.1314, 0.9041, 0.1102, 0.9039, 0.1103, 0.8993, 0.1314, 0.8995, 0.1314, 0.8995, 0.1103, 0.8993, 0.1105, 0.8947, 0.1314, 0.8947, 0.1314, 0.8947, 0.1105, 0.8947, 0.1104, 0.89, 0.1314, 0.8903, 0.1314, 0.8903, 0.1104, 0.89, 0.1106, 0.8852, 0.1315, 0.8857, 0.1313, 0.9181, 0.1101, 0.9184, 0.1102, 0.9135, 0.1313, 0.9133, 0.1313, 0.9133, 0.1102, 0.9135, 0.1102, 0.9087, 0.1314, 0.9087, 0.1314, 0.9087, 0.1102, 0.9087, 0.1102, 0.9039, 0.1314, 0.9041, 0.1102, 0.9039, 0.08886, 0.9038, 0.08892, 0.8991, 0.1103, 0.8993, 0.1103, 0.8993, 0.08892, 0.8991, 0.08908, 0.8944, 0.1105, 0.8947, 0.1105, 0.8947, 0.08908, 0.8944, 0.08912, 0.8896, 0.1104, 0.89, 0.1104, 0.89, 0.08912, 0.8896, 0.08919, 0.8848, 0.1106, 0.8852, 0.1101, 0.9184, 0.08879, 0.918, 0.08892, 0.9132, 0.1102, 0.9135, 0.1102, 0.9135, 0.08892, 0.9132, 0.08885, 0.9085, 0.1102, 0.9087, 0.1102, 0.9087, 0.08885, 0.9085, 0.08886, 0.9038, 0.1102, 0.9039, 0.08886, 0.9038, 0.06767, 0.9037, 0.06769, 0.8989, 0.08892, 0.8991, 0.08892, 0.8991, 0.06769, 0.8989, 0.06771, 0.8945, 0.08908, 0.8944, 0.08908, 0.8944, 0.06771, 0.8945, 0.06782, 0.8898, 0.08912, 0.8896, 0.08912, 0.8896, 0.06782, 0.8898, 0.06782, 0.8849, 0.08919, 0.8848, 0.08879, 0.918, 0.06759, 0.9177, 0.06773, 0.913, 0.08892, 0.9132, 0.08892, 0.9132, 0.06773, 0.913, 0.06766, 0.9084, 0.08885, 0.9085, 0.08885, 0.9085, 0.06766, 0.9084, 0.06767, 0.9037, 0.08886, 0.9038, 0.06767, 0.9037, 0.04669, 0.9036, 0.04667, 0.8989, 0.06769, 0.8989, 0.06769, 0.8989, 0.04667, 0.8989, 0.04659, 0.8943, 0.06771, 0.8945, 0.06771, 0.8945, 0.04659, 0.8943, 0.04673, 0.8896, 0.06782, 0.8898, 0.06782, 0.8898, 0.04673, 0.8896, 0.04674, 0.8849, 0.06782, 0.8849, 0.06759, 0.9177, 0.04666, 0.9174, 0.04671, 0.9127, 0.06773, 0.913, 0.06773, 0.913, 0.04671, 0.9127, 0.0467, 0.9083, 0.06766, 0.9084, 0.06766, 0.9084, 0.0467, 0.9083, 0.04669, 0.9036, 0.06767, 0.9037, 0.04669, 0.9036, 0.0253, 0.9035, 0.02531, 0.8989, 0.04667, 0.8989, 0.04667, 0.8989, 0.02531, 0.8989, 0.02539, 0.894, 0.04659, 0.8943, 0.04659, 0.8943, 0.02539, 0.894, 0.02563, 0.8893, 0.04673, 0.8896, 0.04673, 0.8896, 0.02563, 0.8893, 0.0258, 0.8845, 0.04674, 0.8849, 0.04666, 0.9174, 0.0257, 0.9179, 0.02551, 0.9131, 0.04671, 0.9127, 0.04671, 0.9127, 0.02551, 0.9131, 0.02541, 0.9083, 0.0467, 0.9083, 0.0467, 0.9083, 0.02541, 0.9083, 0.0253, 0.9035, 0.04669, 0.9036, 0.0253, 0.9035, 0.0006063, 0.9035, 0.001528, 0.8978, 0.02531, 0.8989, 0.02531, 0.8989, 0.001528, 0.8978, 0.003272, 0.8927, 0.02539, 0.894, 0.02539, 0.894, 0.003272, 0.8927, 0.00455, 0.888, 0.02563, 0.8893, 0.02563, 0.8893, 0.00455, 0.888, 0.004866, 0.8832, 0.0258, 0.8845, 0.0257, 0.9179, 0.00441, 0.9197, 0.003048, 0.9148, 0.02551, 0.9131, 0.02551, 0.9131, 0.003048, 0.9148, 0.001325, 0.9094, 0.02541, 0.9083, 0.02541, 0.9083, 0.001325, 0.9094, 0.0006063, 0.9035, 0.0253, 0.9035, 0.2589, 0.9038, 0.2344, 0.9037, 0.2342, 0.899, 0.2582, 0.8979, 0.2582, 0.8979, 0.2342, 0.899, 0.2341, 0.8943, 0.2564, 0.8925, 0.2564, 0.8925, 0.2341, 0.8943, 0.234, 0.8895, 0.255, 0.8877, 0.255, 0.8877, 0.234, 0.8895, 0.2337, 0.8848, 0.2546, 0.8831, 0.255, 0.9197, 0.2338, 0.918, 0.2341, 0.9132, 0.2564, 0.9147, 0.2564, 0.9147, 0.2341, 0.9132, 0.2343, 0.9084, 0.2581, 0.9096, 0.2581, 0.9096, 0.2343, 0.9084, 0.2344, 0.9037, 0.2589, 0.9038, 0.2344, 0.9037, 0.2133, 0.9038, 0.2132, 0.8992, 0.2342, 0.899, 0.2342, 0.899, 0.2132, 0.8992, 0.2132, 0.8949, 0.2341, 0.8943, 0.2341, 0.8943, 0.2132, 0.8949, 0.2132, 0.8903, 0.234, 0.8895, 0.234, 0.8895, 0.2132, 0.8903, 0.2132, 0.8857, 0.2337, 0.8848, 0.2338, 0.918, 0.2132, 0.9174, 0.2133, 0.9128, 0.2341, 0.9132, 0.2341, 0.9132, 0.2133, 0.9128, 0.2133, 0.9082, 0.2343, 0.9084, 0.2343, 0.9084, 0.2133, 0.9082, 0.2133, 0.9038, 0.2344, 0.9037, 0.2133, 0.9038, 0.193, 0.9037, 0.1929, 0.8993, 0.2132, 0.8992, 0.2132, 0.8992, 0.1929, 0.8993, 0.1928, 0.8948, 0.2132, 0.8949, 0.2132, 0.8949, 0.1928, 0.8948, 0.193, 0.8903, 0.2132, 0.8903, 0.2132, 0.8903, 0.193, 0.8903, 0.193, 0.8857, 0.2132, 0.8857, 0.2132, 0.9174, 0.193, 0.9171, 0.193, 0.9125, 0.2133, 0.9128, 0.2133, 0.9128, 0.193, 0.9125, 0.193, 0.9082, 0.2133, 0.9082, 0.2133, 0.9082, 0.193, 0.9082, 0.193, 0.9037, 0.2133, 0.9038, 0.9403, 0.4746, 0.9257, 0.4892, 0.92, 0.4763, 0.9271, 0.4695, 0.9257, 0.4395, 0.9403, 0.454, 0.9274, 0.4598, 0.9207, 0.4527, 0.8905, 0.4747, 0.8906, 0.4541, 0.9037, 0.4592, 0.9034, 0.4689, 0.9257, 0.4892, 0.9051, 0.4892, 0.9102, 0.476, 0.92, 0.4763, 0.9403, 0.454, 0.9403, 0.4746, 0.9271, 0.4695, 0.9274, 0.4598, 0.9052, 0.4396, 0.9257, 0.4395, 0.9207, 0.4527, 0.9109, 0.4526, 0.8906, 0.4541, 0.9052, 0.4396, 0.9109, 0.4526, 0.9037, 0.4592, 0.9051, 0.4892, 0.8905, 0.4747, 0.9034, 0.4689, 0.9102, 0.476, 0.8931, 0.1718, 0.8931, 0.153, 0.8997, 0.153, 0.8997, 0.1718, 0.8931, 0.1342, 0.8931, 0.1154, 0.8997, 0.1154, 0.8997, 0.1342, 0.8931, 0.2471, 0.8931, 0.2282, 0.8997, 0.2282, 0.8997, 0.2471, 0.8931, 0.2094, 0.8931, 0.1906, 0.8997, 0.1906, 0.8997, 0.2094, 0.8931, 0.153, 0.8931, 0.1342, 0.8997, 0.1342, 0.8997, 0.153, 0.8931, 0.1154, 0.8931, 0.09655, 0.8997, 0.09655, 0.8997, 0.1154, 0.8931, 0.2282, 0.8931, 0.2094, 0.8997, 0.2094, 0.8997, 0.2282, 0.8931, 0.1906, 0.8931, 0.1718, 0.8997, 0.1718, 0.8997, 0.1906, 0.9185, 0.1433, 0.9258, 0.1506, 0.9209, 0.1526, 0.9165, 0.1482, 0.9009, 0.1506, 0.9082, 0.1433, 0.9102, 0.1482, 0.9058, 0.1526, 0.9082, 0.1682, 0.9009, 0.1609, 0.9058, 0.1589, 0.9102, 0.1633, 0.9258, 0.1506, 0.9258, 0.1609, 0.9209, 0.1589, 0.9209, 0.1526, 0.9082, 0.1433, 0.9185, 0.1433, 0.9165, 0.1482, 0.9102, 0.1482, 0.9009, 0.1609, 0.9009, 0.1506, 0.9058, 0.1526, 0.9058, 0.1589, 0.9185, 0.1682, 0.9082, 0.1682, 0.9102, 0.1633, 0.9165, 0.1633, 0.9258, 0.1609, 0.9185, 0.1682, 0.9165, 0.1633, 0.9209, 0.1589, 0.2935, 0.7724, 0.2935, 0.7786, 0.2927, 0.7786, 0.2927, 0.7724, 0.2935, 0.7599, 0.2935, 0.7661, 0.2927, 0.7661, 0.2927, 0.7599, 0.2935, 0.7974, 0.2935, 0.8037, 0.2927, 0.8037, 0.2927, 0.7974, 0.2935, 0.7849, 0.2935, 0.7912, 0.2927, 0.7912, 0.2927, 0.7849, 0.2935, 0.7786, 0.2935, 0.7849, 0.2927, 0.7849, 0.2927, 0.7786, 0.2935, 0.7661, 0.2935, 0.7724, 0.2927, 0.7724, 0.2927, 0.7661, 0.2935, 0.8037, 0.2935, 0.8099, 0.2927, 0.8099, 0.2927, 0.8037, 0.2935, 0.7912, 0.2935, 0.7974, 0.2927, 0.7974, 0.2927, 0.7912, 0.7676, 0.8999, 0.7756, 0.9015, 0.7749, 0.9075, 0.7644, 0.906, 0.8145, 0.9024, 0.8225, 0.9031, 0.8228, 0.9089, 0.8145, 0.9088, 0.7992, 0.9033, 0.8065, 0.9029, 0.8064, 0.9086, 0.799, 0.9084, 0.7918, 0.9023, 0.7992, 0.9033, 0.799, 0.9084, 0.7916, 0.908, 0.7756, 0.9015, 0.7837, 0.9013, 0.7835, 0.9078, 0.7749, 0.9075, 0.8225, 0.9031, 0.8305, 0.9014, 0.8334, 0.9081, 0.8228, 0.9089, 0.8065, 0.9029, 0.8145, 0.9024, 0.8145, 0.9088, 0.8064, 0.9086, 0.7837, 0.9013, 0.7918, 0.9023, 0.7916, 0.908, 0.7835, 0.9078, 0.7916, 0.908, 0.799, 0.9084, 0.7989, 0.9135, 0.7914, 0.9132, 0.7749, 0.9075, 0.7835, 0.9078, 0.7835, 0.9135, 0.7747, 0.9138, 0.8228, 0.9089, 0.8334, 0.9081, 0.8336, 0.9166, 0.8226, 0.9149, 0.8064, 0.9086, 0.8145, 0.9088, 0.8142, 0.9144, 0.8064, 0.9138, 0.7835, 0.9078, 0.7916, 0.908, 0.7914, 0.9132, 0.7835, 0.9135, 0.7644, 0.906, 0.7749, 0.9075, 0.7747, 0.9138, 0.7635, 0.9144, 0.8145, 0.9088, 0.8228, 0.9089, 0.8226, 0.9149, 0.8142, 0.9144, 0.799, 0.9084, 0.8064, 0.9086, 0.8064, 0.9138, 0.7989, 0.9135, 0.8226, 0.9149, 0.8336, 0.9166, 0.8303, 0.9251, 0.8214, 0.9216, 0.8064, 0.9138, 0.8142, 0.9144, 0.8136, 0.9203, 0.8061, 0.9196, 0.7835, 0.9135, 0.7914, 0.9132, 0.7915, 0.9192, 0.7839, 0.9196, 0.7635, 0.9144, 0.7747, 0.9138, 0.7759, 0.9207, 0.7657, 0.9239, 0.8142, 0.9144, 0.8226, 0.9149, 0.8214, 0.9216, 0.8136, 0.9203, 0.7989, 0.9135, 0.8064, 0.9138, 0.8061, 0.9196, 0.7988, 0.9193, 0.7914, 0.9132, 0.7989, 0.9135, 0.7988, 0.9193, 0.7915, 0.9192, 0.7747, 0.9138, 0.7835, 0.9135, 0.7839, 0.9196, 0.7759, 0.9207, 0.7839, 0.9196, 0.7915, 0.9192, 0.7917, 0.9266, 0.7846, 0.9262, 0.7657, 0.9239, 0.7759, 0.9207, 0.7779, 0.928, 0.7711, 0.9312, 0.8136, 0.9203, 0.8214, 0.9216, 0.8193, 0.928, 0.8126, 0.9271, 0.7988, 0.9193, 0.8061, 0.9196, 0.8056, 0.9271, 0.7986, 0.9258, 0.7915, 0.9192, 0.7988, 0.9193, 0.7986, 0.9258, 0.7917, 0.9266, 0.7759, 0.9207, 0.7839, 0.9196, 0.7846, 0.9262, 0.7779, 0.928, 0.8214, 0.9216, 0.8303, 0.9251, 0.8251, 0.9312, 0.8193, 0.928, 0.8061, 0.9196, 0.8136, 0.9203, 0.8126, 0.9271, 0.8056, 0.9271, 0.9246, 0.2335, 0.9284, 0.2373, 0.9219, 0.24, 0.9284, 0.2427, 0.9246, 0.2466, 0.9219, 0.24, 0.9192, 0.2466, 0.9153, 0.2427, 0.9219, 0.24, 0.9153, 0.2373, 0.9192, 0.2335, 0.9219, 0.24, 0.9284, 0.2373, 0.9284, 0.2427, 0.9219, 0.24, 0.9246, 0.2466, 0.9192, 0.2466, 0.9219, 0.24, 0.9153, 0.2427, 0.9153, 0.2373, 0.9219, 0.24, 0.9192, 0.2335, 0.9246, 0.2335, 0.9219, 0.24, 0.339, 0.9263, 0.3418, 0.9263, 0.3418, 0.9311, 0.3166, 0.9263, 0.3195, 0.9263, 0.3166, 0.931, 0.3195, 0.9263, 0.339, 0.9263, 0.3418, 0.9311, 0.3166, 0.931, 0.9286, 0.5325, 0.9245, 0.5325, 0.9329, 0.5251, 0.9148, 0.4996, 0.8905, 0.4996, 0.9022, 0.4933, 0.9148, 0.4904, 0.905, 0.5325, 0.9245, 0.5325, 0.9245, 0.5369, 0.905, 0.5369, 0.9391, 0.4996, 0.9148, 0.4996, 0.9148, 0.4904, 0.9273, 0.4933, 0.8906, 0.5157, 0.8905, 0.4996, 0.9091, 0.507, 0.9067, 0.5127, 0.9391, 0.4996, 0.9389, 0.5157, 0.9228, 0.5127, 0.9204, 0.507, 0.8966, 0.5251, 0.8906, 0.5157, 0.9067, 0.5127, 0.9091, 0.5184, 0.9389, 0.5157, 0.9329, 0.5251, 0.9204, 0.5184, 0.9228, 0.5127, 0.9204, 0.5184, 0.9329, 0.5251, 0.9148, 0.5208, 0.9091, 0.5184, 0.9148, 0.5208, 0.8966, 0.5251, 0.9329, 0.5251, 0.8966, 0.5251, 0.9148, 0.5208, 0.8905, 0.4996, 0.9148, 0.4996, 0.9148, 0.5047, 0.9091, 0.507, 0.9148, 0.5047, 0.9148, 0.4996, 0.9391, 0.4996, 0.9204, 0.507, 0.9387, 0.1042, 0.9415, 0.09982, 0.9415, 0.1042, 0.9163, 0.1042, 0.9163, 0.09982, 0.9192, 0.1042, 0.9192, 0.1042, 0.9163, 0.09982, 0.9415, 0.09982, 0.9387, 0.1042, 0.9311, 0.004741, 0.9355, 0.01238, 0.9271, 0.004741, 0.9174, 0.03787, 0.9174, 0.04705, 0.9048, 0.04416, 0.8931, 0.03787, 0.9076, 0.004741, 0.9076, 0.0006065, 0.9271, 0.0006063, 0.9271, 0.004741, 0.9416, 0.03787, 0.9299, 0.04416, 0.9174, 0.04705, 0.9174, 0.03787, 0.8932, 0.02181, 0.9093, 0.02476, 0.9117, 0.03044, 0.8931, 0.03787, 0.9416, 0.03787, 0.923, 0.03044, 0.9254, 0.02476, 0.9415, 0.02184, 0.8991, 0.01234, 0.9117, 0.01908, 0.9093, 0.02476, 0.8932, 0.02181, 0.9415, 0.02184, 0.9254, 0.02476, 0.923, 0.01908, 0.9355, 0.01238, 0.923, 0.01908, 0.9173, 0.01673, 0.9355, 0.01238, 0.9117, 0.01908, 0.8991, 0.01234, 0.9173, 0.01673, 0.9355, 0.01238, 0.9173, 0.01673, 0.8991, 0.01234, 0.8931, 0.03787, 0.9117, 0.03044, 0.9173, 0.0328, 0.9174, 0.03787, 0.9173, 0.0328, 0.923, 0.03044, 0.9416, 0.03787, 0.9174, 0.03787, 0.8905, 0.5718, 0.8905, 0.5699, 0.8947, 0.5699, 0.8949, 0.5718, 0.2927, 0.8112, 0.2946, 0.8112, 0.2946, 0.8173, 0.2927, 0.8173, 0.2946, 0.8431, 0.2927, 0.8431, 0.2927, 0.837, 0.2946, 0.837, 0.3043, 0.9027, 0.3061, 0.9019, 0.3083, 0.9057, 0.3067, 0.9068, 0.2946, 0.8493, 0.2927, 0.8493, 0.2927, 0.8431, 0.2946, 0.8431, 0.2927, 0.8678, 0.2927, 0.8659, 0.2956, 0.8659, 0.2956, 0.8678, 0.9179, 0.1323, 0.9163, 0.1312, 0.9187, 0.1275, 0.9204, 0.1283, 0.2245, 0.8804, 0.2245, 0.8785, 0.2374, 0.8785, 0.2374, 0.8804, 0.2116, 0.8804, 0.2116, 0.8785, 0.2245, 0.8785, 0.2245, 0.8804, 0.2946, 0.8554, 0.2927, 0.8554, 0.2927, 0.8493, 0.2946, 0.8493, 0.2927, 0.8647, 0.2927, 0.8628, 0.2956, 0.8628, 0.2956, 0.8647, 0.2934, 0.7053, 0.2953, 0.7054, 0.2946, 0.7215, 0.2927, 0.7214, 0.1983, 0.8804, 0.1983, 0.8785, 0.2116, 0.8785, 0.2116, 0.8804, 0.2946, 0.8616, 0.2927, 0.8616, 0.2927, 0.8554, 0.2946, 0.8554, 0.2946, 0.7313, 0.2927, 0.7314, 0.2936, 0.7227, 0.2956, 0.7229, 0.2374, 0.8804, 0.2374, 0.8785, 0.2507, 0.8785, 0.2507, 0.8804, 0.2927, 0.8296, 0.2946, 0.8296, 0.2946, 0.8357, 0.2927, 0.8357, 0.2586, 0.8785, 0.2584, 0.8804, 0.2542, 0.8804, 0.2542, 0.8785, 0.2949, 0.7426, 0.2929, 0.7426, 0.2927, 0.7314, 0.2946, 0.7313, 0.2643, 0.883, 0.2643, 0.8849, 0.2603, 0.8849, 0.2603, 0.883, 0.2927, 0.8235, 0.2946, 0.8235, 0.2946, 0.8296, 0.2927, 0.8296, 0.2956, 0.7586, 0.2936, 0.7586, 0.2929, 0.7426, 0.2949, 0.7426, 0.3061, 0.9019, 0.3043, 0.9027, 0.3027, 0.8977, 0.3049, 0.8988, 0.2643, 0.8861, 0.2643, 0.888, 0.2603, 0.888, 0.2603, 0.8861, 0.2927, 0.8173, 0.2946, 0.8173, 0.2946, 0.8235, 0.2927, 0.8235, 0.2927, 0.6856, 0.2946, 0.6855, 0.2956, 0.6942, 0.2936, 0.6941, 0.2936, 0.6941, 0.2956, 0.6942, 0.2953, 0.7054, 0.2934, 0.7053, 0.8137, 0.3016, 0.8389, 0.3016, 0.8389, 0.3044, 0.8137, 0.3044, 0.3166, 0.931, 0.3418, 0.9311, 0.3418, 0.9363, 0.3166, 0.9362, 0.9415, 0.09982, 0.9163, 0.09982, 0.9163, 0.09655, 0.9415, 0.09655, 0.9204, 0.1283, 0.9187, 0.1275, 0.9199, 0.1244, 0.9221, 0.1234, 0.8137, 0.3044, 0.8389, 0.3044, 0.8389, 0.307, 0.8137, 0.307, 0.8137, 0.307, 0.8389, 0.307, 0.8389, 0.3091, 0.8137, 0.3091, 0.8137, 0.3091, 0.8389, 0.3091, 0.8389, 0.3117, 0.8137, 0.3117, 0.9163, 0.1054, 0.9415, 0.1054, 0.9415, 0.1081, 0.9163, 0.1081, 0.9163, 0.1081, 0.9415, 0.1081, 0.9415, 0.1103, 0.9163, 0.1103, 0.9415, 0.1118, 0.9163, 0.1118, 0.9163, 0.1103, 0.9415, 0.1103, 0.9199, 0.1244, 0.9222, 0.1206, 0.9221, 0.1234, 0.3027, 0.8977, 0.3027, 0.8949, 0.3049, 0.8988, 0.3046, 0.8931, 0.3081, 0.8975, 0.3064, 0.8987, 0.3027, 0.8949, 0.3064, 0.8987, 0.3049, 0.8988, 0.3027, 0.8949, 0.3067, 0.8931, 0.3086, 0.8948, 0.3081, 0.8975, 0.3046, 0.8931, 0.9222, 0.1206, 0.9185, 0.1243, 0.9167, 0.123, 0.9204, 0.1187, 0.9185, 0.1243, 0.9222, 0.1206, 0.9199, 0.1244, 0.9204, 0.1187, 0.9167, 0.123, 0.9163, 0.1203, 0.9183, 0.1186, 0.891, 0.8639, 0.8809, 0.8664, 0.8809, 0.8545, 0.891, 0.857, 0.891, 0.8639, 0.9173, 0.8639, 0.9275, 0.8664, 0.8809, 0.8664, 0.9173, 0.8639, 0.9173, 0.857, 0.9275, 0.8545, 0.9275, 0.8664, 0.891, 0.857, 0.8809, 0.8545, 0.9275, 0.8545, 0.9173, 0.857, 0.7614, 0.933, 0.7494, 0.933, 0.7494, 0.9301, 0.7614, 0.9301, 0.7659, 0.938, 0.8125, 0.938, 0.8149, 0.9425, 0.7635, 0.9425, 0.8149, 0.9425, 0.8125, 0.938, 0.8149, 0.9397, 0.8929, 0.5685, 0.8905, 0.564, 0.9419, 0.564, 0.9395, 0.5685, 0.8268, 0.6581, 0.7513, 0.6581, 0.7513, 0.6542, 0.8268, 0.6542, 0.9359, 0.2519, 0.9359, 0.2558, 0.9238, 0.2558, 0.9238, 0.2519, 0.8281, 0.6542, 0.9036, 0.6542, 0.9036, 0.6581, 0.8281, 0.6581, 0.9238, 0.2609, 0.9238, 0.257, 0.9359, 0.257, 0.9359, 0.2609, 0.9238, 0.2847, 0.9342, 0.2847, 0.9342, 0.2886, 0.9238, 0.2886, 0.9342, 0.2835, 0.9238, 0.2835, 0.9238, 0.2796, 0.9342, 0.2796, 0.1831, 0.9573, 0.1831, 0.9348, 0.1936, 0.9409, 0.1936, 0.9512, 0.9355, 0.1288, 0.9355, 0.1327, 0.9234, 0.1327, 0.9234, 0.1288, 0.9009, 0.2494, 0.9009, 0.2456, 0.913, 0.2456, 0.913, 0.2494, 0.1076, 0.9348, 0.1076, 0.9573, 0.09712, 0.9512, 0.09712, 0.9409, 0.1831, 0.9348, 0.1831, 0.9573, 0.1076, 0.9573, 0.1076, 0.9348, 0.9283, 0.1393, 0.9283, 0.1421, 0.9163, 0.1421, 0.9163, 0.1393, 0.7614, 0.9301, 0.7494, 0.9301, 0.7494, 0.9272, 0.7614, 0.9272, 0.8905, 0.564, 0.8929, 0.5685, 0.8905, 0.5669, 0.9048, 0.6542, 0.9311, 0.6542, 0.9311, 0.6584, 0.9048, 0.6584, 0.9395, 0.5685, 0.9419, 0.564, 0.9419, 0.5669, 0.7659, 0.938, 0.7635, 0.9425, 0.7635, 0.9397, 0.9163, 0.1364, 0.9283, 0.1364, 0.9283, 0.1393, 0.9163, 0.1393, 0.9257, 0.2187, 0.9257, 0.2119, 0.9299, 0.2119, 0.9299, 0.2187, 0.2675, 0.9112, 0.2606, 0.9112, 0.2606, 0.907, 0.2675, 0.907, 0.295, 0.9112, 0.2687, 0.9112, 0.2687, 0.907, 0.295, 0.907, 0.5479, 0.5817, 0.6065, 0.6588, 0.5013, 0.5942, 0.4546, 0.4201, 0.4204, 0.4543, 0.343, 0.396, 0.396, 0.3431, 0.6064, 0.343, 0.5012, 0.4076, 0.396, 0.3431, 0.5012, 0.4076, 0.6064, 0.343, 0.5479, 0.4201, 0.4205, 0.5476, 0.3431, 0.6059, 0.4079, 0.5009, 0.6595, 0.6059, 0.5946, 0.5009, 0.6594, 0.3959, 0.9378, 0.3418, 0.9378, 0.1319, 0.9438, 0.1319, 0.9438, 0.3418, 0.5821, 0.4543, 0.6594, 0.3959, 0.5946, 0.5009, 0.3961, 0.6588, 0.5013, 0.5942, 0.6065, 0.6588, 0.6855, 0.2944, 0.7604, 0.2944, 0.7604, 0.3004, 0.6855, 0.3004, 0.09591, 0.9658, 0.0006063, 0.9658, 0.0006063, 0.9209, 0.09591, 0.9209, 0.8905, 0.4383, 0.8905, 0.343, 0.9354, 0.343, 0.9354, 0.4383, 0.6855, 0.2483, 0.8919, 0.2483, 0.8919, 0.2931, 0.6855, 0.2931, 0.8919, 0.247, 0.6855, 0.2471, 0.6855, 0.2022, 0.8919, 0.2022, 0.297, 0.8919, 0.297, 0.6855, 0.3418, 0.6855, 0.3418, 0.8919, 0.9257, 0.7289, 0.9257, 0.8242, 0.8809, 0.8242, 0.8809, 0.7289, 0.9366, 0.3418, 0.8413, 0.3418, 0.8413, 0.297, 0.9366, 0.297, 0.8796, 0.66, 0.8796, 0.8664, 0.8348, 0.8664, 0.8348, 0.66, 0.7616, 0.2944, 0.8365, 0.2944, 0.8365, 0.3004, 0.7616, 0.3004, 0.9069, 0.1694, 0.9069, 0.2443, 0.9009, 0.2443, 0.9009, 0.1694, 0.7473, 0.9563, 0.9576, 0.9563, 0.9576, 0.9623, 0.7473, 0.9623, 0.951, 0.1319, 0.951, 0.3418, 0.945, 0.3418, 0.945, 0.1319, 0.9576, 0.9551, 0.7473, 0.9551, 0.7473, 0.949, 0.9576, 0.949, 0.9081, 0.2443, 0.9081, 0.1694, 0.9141, 0.1694, 0.9141, 0.2443, 0.5821, 0.4543, 0.5479, 0.4201, 0.6064, 0.343, 0.6594, 0.3959, 0.5946, 0.5009, 0.6595, 0.6059, 0.5821, 0.5476, 0.5479, 0.5817, 0.5821, 0.5476, 0.6595, 0.6059, 0.6065, 0.6588, 0.5013, 0.5942, 0.3961, 0.6588, 0.4546, 0.5817, 0.4205, 0.5476, 0.4546, 0.5817, 0.3961, 0.6588, 0.3431, 0.6059, 0.343, 0.396, 0.4079, 0.5009, 0.3431, 0.6059, 0.4546, 0.4201, 0.396, 0.3431, 0.5012, 0.4076, 0.4079, 0.5009, 0.343, 0.396, 0.4204, 0.4543, 0.2915, 0.6855, 0.2915, 0.8954, 0.2791, 0.8936, 0.2791, 0.6872, 0.1071, 0.9586, 0.182, 0.9585, 0.1924, 0.9661, 0.09712, 0.9661, 0.09712, 0.9209, 0.3075, 0.9209, 0.3055, 0.9336, 0.09909, 0.9336, 0.2655, 0.8954, 0.2655, 0.6855, 0.2779, 0.6872, 0.2779, 0.8936, 0.8711, 0.653, 0.6607, 0.6529, 0.6627, 0.6402, 0.8691, 0.6403, 0.8586, 0.9635, 0.9335, 0.9636, 0.9435, 0.9711, 0.8482, 0.9711, 0.08552, 0.9746, 0.01061, 0.9745, 0.0006063, 0.967, 0.09591, 0.967, 0.1824, 0.9749, 0.1075, 0.9749, 0.09712, 0.9673, 0.1924, 0.9673, 0.04343, 0.8387, 0.02335, 0.8035, 0.05781, 0.7941, 0.06855, 0.8133, 0.1198, 0.7085, 0.1546, 0.7289, 0.1295, 0.7541, 0.1107, 0.7428, 0.07942, 0.7078, 0.1198, 0.7085, 0.1107, 0.7428, 0.08872, 0.7424, 0.02335, 0.8035, 0.02365, 0.7629, 0.05815, 0.7721, 0.05781, 0.7941, 0.1743, 0.8043, 0.154, 0.8392, 0.1287, 0.8142, 0.1399, 0.7953, 0.154, 0.8392, 0.1189, 0.8593, 0.1095, 0.8249, 0.1287, 0.8142, 0.1745, 0.764, 0.1743, 0.8043, 0.1399, 0.7953, 0.1402, 0.7733, 0.1189, 0.8593, 0.0784, 0.8591, 0.08748, 0.8246, 0.1095, 0.8249, 0.02365, 0.7629, 0.04445, 0.7282, 0.06949, 0.7532, 0.05815, 0.7721, 0.1546, 0.7289, 0.1745, 0.764, 0.1402, 0.7733, 0.1295, 0.7541, 0.04445, 0.7282, 0.07942, 0.7078, 0.08872, 0.7424, 0.06949, 0.7532, 0.0784, 0.8591, 0.04343, 0.8387, 0.06855, 0.8133, 0.08748, 0.8246, 0.05815, 0.7721, 0.09907, 0.7837, 0.05781, 0.7941, 0.06949, 0.7532, 0.09907, 0.7837, 0.05815, 0.7721, 0.06855, 0.8133, 0.09907, 0.7837, 0.08748, 0.8246, 0.08748, 0.8246, 0.09907, 0.7837, 0.1095, 0.8249, 0.1107, 0.7428, 0.09907, 0.7837, 0.08872, 0.7424, 0.1287, 0.8142, 0.09907, 0.7837, 0.1399, 0.7953, 0.1399, 0.7953, 0.09907, 0.7837, 0.1402, 0.7733, 0.05781, 0.7941, 0.09907, 0.7837, 0.06855, 0.8133, 0.1295, 0.7541, 0.09907, 0.7837, 0.1107, 0.7428, 0.1402, 0.7733, 0.09907, 0.7837, 0.1295, 0.7541, 0.1095, 0.8249, 0.09907, 0.7837, 0.1287, 0.8142, 0.08872, 0.7424, 0.09907, 0.7837, 0.06949, 0.7532, 0.07266, 0.8819, 0.027, 0.8556, 0.04343, 0.8387, 0.0784, 0.8591, 0.02755, 0.711, 0.07367, 0.6855, 0.07942, 0.7078, 0.04445, 0.7282, 0.1709, 0.7122, 0.1971, 0.7576, 0.1745, 0.764, 0.1546, 0.7289, 0.0006547, 0.757, 0.02755, 0.711, 0.04445, 0.7282, 0.02365, 0.7629, 0.1253, 0.8819, 0.07266, 0.8819, 0.0784, 0.8591, 0.1189, 0.8593, 0.1971, 0.7576, 0.1971, 0.8101, 0.1743, 0.8043, 0.1745, 0.764, 0.1708, 0.8556, 0.1253, 0.8819, 0.1189, 0.8593, 0.154, 0.8392, 0.1971, 0.8101, 0.1708, 0.8556, 0.154, 0.8392, 0.1743, 0.8043, 0.0006063, 0.8099, 0.0006547, 0.757, 0.02365, 0.7629, 0.02335, 0.8035, 0.07367, 0.6855, 0.1257, 0.6859, 0.1198, 0.7085, 0.07942, 0.7078, 0.1257, 0.6859, 0.1709, 0.7122, 0.1546, 0.7289, 0.1198, 0.7085, 0.027, 0.8556, 0.0006063, 0.8099, 0.02335, 0.8035, 0.04343, 0.8387, 0.7145, 0.3977, 0.7423, 0.4258, 0.7309, 0.4463, 0.6927, 0.4359, 0.7975, 0.5394, 0.7874, 0.5012, 0.8076, 0.4891, 0.8354, 0.5172, 0.7537, 0.5398, 0.7637, 0.5016, 0.7874, 0.5012, 0.7975, 0.5394, 0.6927, 0.4359, 0.7309, 0.4463, 0.7313, 0.4698, 0.6931, 0.4799, 0.8569, 0.4349, 0.8186, 0.4449, 0.8066, 0.4247, 0.8347, 0.3969, 0.8347, 0.3969, 0.8066, 0.4247, 0.786, 0.4133, 0.7964, 0.3751, 0.8572, 0.4789, 0.819, 0.4685, 0.8186, 0.4449, 0.8569, 0.4349, 0.7964, 0.3751, 0.786, 0.4133, 0.7625, 0.4137, 0.7524, 0.3754, 0.6931, 0.4799, 0.7313, 0.4698, 0.7434, 0.4898, 0.7156, 0.5179, 0.8354, 0.5172, 0.8076, 0.4891, 0.819, 0.4685, 0.8572, 0.4789, 0.7156, 0.5179, 0.7434, 0.4898, 0.7637, 0.5016, 0.7537, 0.5398, 0.7524, 0.3754, 0.7625, 0.4137, 0.7423, 0.4258, 0.7145, 0.3977, 0.7313, 0.4698, 0.7309, 0.4463, 0.7749, 0.4574, 0.7434, 0.4898, 0.7313, 0.4698, 0.7749, 0.4574, 0.7423, 0.4258, 0.7625, 0.4137, 0.7749, 0.4574, 0.7625, 0.4137, 0.786, 0.4133, 0.7749, 0.4574, 0.7874, 0.5012, 0.7637, 0.5016, 0.7749, 0.4574, 0.8066, 0.4247, 0.8186, 0.4449, 0.7749, 0.4574, 0.8186, 0.4449, 0.819, 0.4685, 0.7749, 0.4574, 0.7309, 0.4463, 0.7423, 0.4258, 0.7749, 0.4574, 0.8076, 0.4891, 0.7874, 0.5012, 0.7749, 0.4574, 0.819, 0.4685, 0.8076, 0.4891, 0.7749, 0.4574, 0.786, 0.4133, 0.8066, 0.4247, 0.7749, 0.4574, 0.7637, 0.5016, 0.7434, 0.4898, 0.7749, 0.4574, 0.7444, 0.343, 0.7524, 0.3754, 0.7145, 0.3977, 0.6913, 0.3736, 0.6915, 0.541, 0.7156, 0.5179, 0.7537, 0.5398, 0.7444, 0.5718, 0.8586, 0.5412, 0.8354, 0.5172, 0.8572, 0.4789, 0.8892, 0.4882, 0.6607, 0.488, 0.6931, 0.4799, 0.7156, 0.5179, 0.6915, 0.541, 0.8057, 0.3431, 0.7964, 0.3751, 0.7524, 0.3754, 0.7444, 0.343, 0.8892, 0.4882, 0.8572, 0.4789, 0.8569, 0.4349, 0.8893, 0.4269, 0.8587, 0.3738, 0.8347, 0.3969, 0.7964, 0.3751, 0.8057, 0.3431, 0.8893, 0.4269, 0.8569, 0.4349, 0.8347, 0.3969, 0.8587, 0.3738, 0.6607, 0.4267, 0.6927, 0.4359, 0.6931, 0.4799, 0.6607, 0.488, 0.7444, 0.5718, 0.7537, 0.5398, 0.7975, 0.5394, 0.8056, 0.5718, 0.8056, 0.5718, 0.7975, 0.5394, 0.8354, 0.5172, 0.8586, 0.5412, 0.6913, 0.3736, 0.7145, 0.3977, 0.6927, 0.4359, 0.6607, 0.4267, 0.6842, 0.068, 0.6055, 0.1182, 0.5667, 0.07939, 0.6169, 0.0006063, 0.6169, 0.3418, 0.5667, 0.263, 0.6055, 0.2242, 0.6842, 0.2744, 0.343, 0.2744, 0.4218, 0.2242, 0.4606, 0.263, 0.4104, 0.3418, 0.4104, 0.0006063, 0.4606, 0.07939, 0.4218, 0.1182, 0.343, 0.068, 0.4606, 0.07939, 0.4104, 0.0006063, 0.5136, 0.06518, 0.5667, 0.07939, 0.5136, 0.06518, 0.6169, 0.0006063, 0.6055, 0.1182, 0.6842, 0.068, 0.6197, 0.1712, 0.6055, 0.2242, 0.6197, 0.1712, 0.6842, 0.2744, 0.5667, 0.263, 0.6169, 0.3418, 0.5136, 0.2772, 0.4606, 0.263, 0.5136, 0.2772, 0.4104, 0.3418, 0.4218, 0.2242, 0.343, 0.2744, 0.4076, 0.1712, 0.4218, 0.1182, 0.4076, 0.1712, 0.343, 0.068, 0.6169, 0.0006063, 0.5136, 0.06518, 0.4104, 0.0006063, 0.6842, 0.2744, 0.6197, 0.1712, 0.6842, 0.068, 0.4104, 0.3418, 0.5136, 0.2772, 0.6169, 0.3418, 0.343, 0.068, 0.4076, 0.1712, 0.343, 0.2744, 0.8931, 0.2623, 0.9226, 0.2623, 0.9226, 0.2931, 0.8931, 0.2931, 0.9245, 0.2015, 0.9245, 0.2323, 0.9153, 0.2323, 0.9153, 0.2015, 0.2655, 0.8966, 0.295, 0.8966, 0.295, 0.9058, 0.2655, 0.9058, 0.9153, 0.2003, 0.9153, 0.1694, 0.9245, 0.1694, 0.9245, 0.2003, 0.9226, 0.2611, 0.8931, 0.2611, 0.8931, 0.2519, 0.9226, 0.2519, 0.915, 0.1137, 0.9068, 0.114, 0.9064, 0.1087, 0.9146, 0.108, 0.914, 0.1023, 0.9057, 0.1034, 0.9046, 0.09795, 0.9131, 0.09655, 0.9139, 0.1365, 0.9058, 0.1354, 0.9064, 0.13, 0.9146, 0.1308, 0.915, 0.1251, 0.9068, 0.1247, 0.9069, 0.1194, 0.9151, 0.1194, 0.9151, 0.1194, 0.9069, 0.1194, 0.9068, 0.114, 0.915, 0.1137, 0.9146, 0.108, 0.9064, 0.1087, 0.9057, 0.1034, 0.914, 0.1023, 0.9131, 0.1421, 0.9048, 0.141, 0.9058, 0.1354, 0.9139, 0.1365, 0.9146, 0.1308, 0.9064, 0.13, 0.9068, 0.1247, 0.915, 0.1251, 0.9069, 0.1194, 0.9031, 0.1193, 0.903, 0.1142, 0.9068, 0.114, 0.9064, 0.1087, 0.9026, 0.1091, 0.902, 0.104, 0.9057, 0.1034, 0.9048, 0.141, 0.9009, 0.1399, 0.9019, 0.1348, 0.9058, 0.1354, 0.9064, 0.13, 0.9026, 0.1296, 0.903, 0.1245, 0.9068, 0.1247, 0.9068, 0.114, 0.903, 0.1142, 0.9026, 0.1091, 0.9064, 0.1087, 0.9057, 0.1034, 0.902, 0.104, 0.9009, 0.09902, 0.9046, 0.09795, 0.9058, 0.1354, 0.9019, 0.1348, 0.9026, 0.1296, 0.9064, 0.13, 0.9068, 0.1247, 0.903, 0.1245, 0.9031, 0.1193, 0.9069, 0.1194, 0.7614, 0.9161, 0.7578, 0.9174, 0.7557, 0.9154, 0.7573, 0.9119, 0.7514, 0.9119, 0.7527, 0.9155, 0.7508, 0.9176, 0.7473, 0.9161, 0.7473, 0.9219, 0.7509, 0.9206, 0.753, 0.9226, 0.7514, 0.926, 0.7514, 0.926, 0.753, 0.9226, 0.7559, 0.9224, 0.7573, 0.926, 0.7614, 0.9219, 0.7579, 0.9203, 0.7578, 0.9174, 0.7614, 0.9161, 0.7573, 0.9119, 0.7557, 0.9154, 0.7527, 0.9155, 0.7514, 0.9119, 0.7473, 0.9161, 0.7508, 0.9176, 0.7509, 0.9206, 0.7473, 0.9219, 0.7573, 0.926, 0.7559, 0.9224, 0.7579, 0.9203, 0.7614, 0.9219, 0.7527, 0.9155, 0.7557, 0.9154, 0.7543, 0.919, 0.7509, 0.9206, 0.7508, 0.9176, 0.7543, 0.919, 0.7579, 0.9203, 0.7559, 0.9224, 0.7543, 0.919, 0.7557, 0.9154, 0.7578, 0.9174, 0.7543, 0.919, 0.7508, 0.9176, 0.7527, 0.9155, 0.7543, 0.919, 0.753, 0.9226, 0.7509, 0.9206, 0.7543, 0.919, 0.7559, 0.9224, 0.753, 0.9226, 0.7543, 0.919, 0.7578, 0.9174, 0.7579, 0.9203, 0.7543, 0.919, 0.9257, 0.1773, 0.9309, 0.1773, 0.9309, 0.1818, 0.9257, 0.1818, 0.9309, 0.1773, 0.934, 0.1773, 0.934, 0.1818, 0.9309, 0.1818, 0.8816, 0.8474, 0.8903, 0.8452, 0.8809, 0.8489, 0.2643, 0.8802, 0.2643, 0.8817, 0.2598, 0.8817, 0.2598, 0.8802, 0.9329, 0.2898, 0.9329, 0.2943, 0.9238, 0.2943, 0.9238, 0.2898, 0.772, 0.9324, 0.772, 0.9368, 0.7635, 0.9368, 0.7635, 0.9324, 0.8266, 0.9324, 0.8266, 0.9368, 0.8173, 0.9368, 0.8173, 0.9324, 0.9338, 0.22, 0.9338, 0.2244, 0.9257, 0.2244, 0.9257, 0.22, 0.9443, 0.8425, 0.9461, 0.8474, 0.9364, 0.8407, 0.9282, 0.547, 0.9304, 0.5381, 0.9452, 0.5381, 0.946, 0.5476, 0.918, 0.545, 0.9184, 0.5381, 0.9304, 0.5381, 0.9282, 0.547, 0.8173, 0.9324, 0.8173, 0.9368, 0.8025, 0.9368, 0.8025, 0.9324, 0.93, 0.8305, 0.9236, 0.832, 0.9221, 0.8274, 0.9283, 0.8255, 0.9364, 0.8407, 0.9355, 0.8502, 0.9207, 0.8502, 0.9185, 0.8413, 0.9, 0.5431, 0.8999, 0.5381, 0.9064, 0.5381, 0.9064, 0.5436, 0.7905, 0.9324, 0.7905, 0.9368, 0.7785, 0.9368, 0.7785, 0.9324, 0.9281, 0.113, 0.9281, 0.1174, 0.9163, 0.1174, 0.9163, 0.113, 0.9084, 0.8432, 0.9087, 0.8502, 0.8967, 0.8502, 0.8967, 0.8447, 0.3014, 0.8984, 0.297, 0.8984, 0.297, 0.8931, 0.3014, 0.8931, 0.9283, 0.2671, 0.9238, 0.2671, 0.9238, 0.2623, 0.9283, 0.2623, 0.9332, 0.5563, 0.9396, 0.5578, 0.938, 0.5628, 0.9318, 0.5609, 0.9282, 0.547, 0.946, 0.5476, 0.9419, 0.5522, 0.9332, 0.5522, 0.9332, 0.5522, 0.9419, 0.5522, 0.9396, 0.5578, 0.9332, 0.5563, 0.9283, 0.2784, 0.9238, 0.2784, 0.9238, 0.2712, 0.9283, 0.2712, 0.9283, 0.2712, 0.9238, 0.2712, 0.9238, 0.2671, 0.9283, 0.2671, 0.3014, 0.9106, 0.297, 0.9106, 0.297, 0.9045, 0.3014, 0.9045, 0.3014, 0.9045, 0.297, 0.9045, 0.297, 0.8984, 0.3014, 0.8984, 0.9364, 0.8407, 0.9185, 0.8413, 0.9235, 0.8361, 0.9323, 0.8361, 0.9323, 0.8361, 0.9235, 0.8361, 0.9236, 0.832, 0.93, 0.8305, 0.9185, 0.8413, 0.9207, 0.8502, 0.9087, 0.8502, 0.9084, 0.8432, 0.9384, 0.113, 0.9384, 0.1174, 0.9281, 0.1174, 0.9281, 0.113, 0.8025, 0.9324, 0.8025, 0.9368, 0.7905, 0.9368, 0.7905, 0.9324, 0.9064, 0.5436, 0.9064, 0.5381, 0.9184, 0.5381, 0.918, 0.545, 0.2643, 0.8785, 0.2643, 0.8802, 0.2598, 0.8802, 0.2598, 0.8785, 0.7785, 0.9324, 0.7785, 0.9368, 0.772, 0.9368, 0.772, 0.9324, 0.9302, 0.1896, 0.9257, 0.1896, 0.9257, 0.183, 0.9302, 0.183, 0.8967, 0.8447, 0.8967, 0.8502, 0.8902, 0.8502, 0.8903, 0.8452, 0.3072, 0.9125, 0.3027, 0.9125, 0.3027, 0.908, 0.3072, 0.908, 0.9318, 0.1742, 0.9257, 0.1761, 0.9257, 0.1694, 0.93, 0.1701, 0.9318, 0.2323, 0.9257, 0.2304, 0.9275, 0.2263, 0.9318, 0.2256, 0.8902, 0.8502, 0.8818, 0.8502, 0.8809, 0.8489, 0.8903, 0.8452, 0.8912, 0.5409, 0.8905, 0.5394, 0.9, 0.5431, 0.8905, 0.5394, 0.8914, 0.5381, 0.8999, 0.5381, 0.9, 0.5431, 0.9355, 0.8502, 0.9364, 0.8407, 0.9461, 0.8474, 0.9448, 0.8502, 0.9539, 0.5458, 0.946, 0.5476, 0.9557, 0.5409, 0.9452, 0.5381, 0.9545, 0.5381, 0.9557, 0.5409, 0.946, 0.5476, 0.847, 0.9716, 0.7473, 0.9743, 0.7473, 0.9635, 0.847, 0.9643, 0.1948, 0.9469, 0.2945, 0.9497, 0.2945, 0.9569, 0.1948, 0.9578, 0.8723, 0.6502, 0.8723, 0.643, 0.972, 0.6421, 0.972, 0.653, 0.2945, 0.959, 0.2945, 0.9698, 0.1948, 0.969, 0.1948, 0.9617, 0.2945, 0.9376, 0.2945, 0.9448, 0.1948, 0.9457, 0.1948, 0.9348, 0.8348, 0.9457, 0.8348, 0.9349, 0.9344, 0.9357, 0.9345, 0.943, 0.9395, 0.6691, 0.9307, 0.6778, 0.9206, 0.672, 0.9238, 0.66, 0.8899, 0.6691, 0.8987, 0.6778, 0.8928, 0.688, 0.8809, 0.6848, 0.8899, 0.7187, 0.8987, 0.7099, 0.9088, 0.7158, 0.9056, 0.7277, 0.9486, 0.6848, 0.9366, 0.688, 0.9307, 0.6778, 0.9395, 0.6691, 0.9395, 0.7187, 0.9307, 0.7099, 0.9366, 0.6997, 0.9486, 0.7029, 0.9056, 0.66, 0.9088, 0.672, 0.8987, 0.6778, 0.8899, 0.6691, 0.8809, 0.7029, 0.8928, 0.6997, 0.8987, 0.7099, 0.8899, 0.7187, 0.9486, 0.7029, 0.9366, 0.6997, 0.9366, 0.688, 0.9486, 0.6848, 0.9238, 0.7277, 0.9206, 0.7158, 0.9307, 0.7099, 0.9395, 0.7187, 0.9238, 0.66, 0.9206, 0.672, 0.9088, 0.672, 0.9056, 0.66, 0.8809, 0.6848, 0.8928, 0.688, 0.8928, 0.6997, 0.8809, 0.7029, 0.9056, 0.7277, 0.9088, 0.7158, 0.9206, 0.7158, 0.9238, 0.7277, 0.6857, 0.9093, 0.6675, 0.9093, 0.6675, 0.8999, 0.6857, 0.8999, 0.7327, 0.9057, 0.7235, 0.9057, 0.7235, 0.8999, 0.7327, 0.8999, 0.6131, 0.9093, 0.5949, 0.9093, 0.5949, 0.8999, 0.6131, 0.8999, 0.7036, 0.3117, 0.6855, 0.3117, 0.6855, 0.3022, 0.7036, 0.3022, 0.7235, 0.9057, 0.7144, 0.9057, 0.7144, 0.8999, 0.7235, 0.8999, 0.6312, 0.9093, 0.6131, 0.9093, 0.6131, 0.8999, 0.6312, 0.8999, 0.7217, 0.3117, 0.7036, 0.3117, 0.7036, 0.3022, 0.7217, 0.3022, 0.7144, 0.9057, 0.7052, 0.9057, 0.7052, 0.8999, 0.7144, 0.8999, 0.2877, 0.9197, 0.2785, 0.9197, 0.2785, 0.9139, 0.2877, 0.9139, 0.7399, 0.3117, 0.7217, 0.3117, 0.7217, 0.3022, 0.7399, 0.3022, 0.7052, 0.9057, 0.696, 0.9057, 0.696, 0.8999, 0.7052, 0.8999, 0.2785, 0.9197, 0.2693, 0.9197, 0.2693, 0.9139, 0.2785, 0.9139, 0.758, 0.3117, 0.7399, 0.3117, 0.7399, 0.3022, 0.758, 0.3022, 0.696, 0.9057, 0.6869, 0.9057, 0.6869, 0.8999, 0.696, 0.8999, 0.2693, 0.9197, 0.2601, 0.9197, 0.2601, 0.9139, 0.2693, 0.9139, 0.7762, 0.3117, 0.758, 0.3117, 0.758, 0.3022, 0.7762, 0.3022, 0.306, 0.9197, 0.2968, 0.9197, 0.2968, 0.9139, 0.306, 0.9139, 0.6494, 0.9093, 0.6312, 0.9093, 0.6312, 0.8999, 0.6494, 0.8999, 0.751, 0.9057, 0.7419, 0.9057, 0.7419, 0.8999, 0.751, 0.8999, 0.7943, 0.3117, 0.7762, 0.3117, 0.7762, 0.3022, 0.7943, 0.3022, 0.2968, 0.9197, 0.2877, 0.9197, 0.2877, 0.9139, 0.2968, 0.9139, 0.6675, 0.9093, 0.6494, 0.9093, 0.6494, 0.8999, 0.6675, 0.8999, 0.7419, 0.9057, 0.7327, 0.9057, 0.7327, 0.8999, 0.7419, 0.8999, 0.8125, 0.3117, 0.7943, 0.3117, 0.7943, 0.3022, 0.8125, 0.3022, 0.8963, 0.07661, 0.8964, 0.06597, 0.8993, 0.06676, 0.8993, 0.07579, 0.9361, 0.0767, 0.9308, 0.08589, 0.9286, 0.0837, 0.9331, 0.07591, 0.9017, 0.08584, 0.8963, 0.07661, 0.8993, 0.07579, 0.9038, 0.08363, 0.9361, 0.06608, 0.9361, 0.0767, 0.9331, 0.07591, 0.9331, 0.0669, 0.9109, 0.09117, 0.9017, 0.08584, 0.9038, 0.08363, 0.9117, 0.08817, 0.9308, 0.05688, 0.9361, 0.06608, 0.9331, 0.0669, 0.9286, 0.05909, 0.9215, 0.09119, 0.9109, 0.09117, 0.9117, 0.08817, 0.9207, 0.0882, 0.9216, 0.05156, 0.9308, 0.05688, 0.9286, 0.05909, 0.9208, 0.05457, 0.9308, 0.08589, 0.9215, 0.09119, 0.9207, 0.0882, 0.9286, 0.0837, 0.9109, 0.0515, 0.9216, 0.05156, 0.9208, 0.05457, 0.9117, 0.05449, 0.9017, 0.05677, 0.9109, 0.0515, 0.9117, 0.05449, 0.9039, 0.05896, 0.8964, 0.06597, 0.9017, 0.05677, 0.9039, 0.05896, 0.8993, 0.06676, 0.8931, 0.06514, 0.8993, 0.05442, 0.9017, 0.05677, 0.8964, 0.06597, 0.8993, 0.05442, 0.91, 0.04826, 0.9109, 0.0515, 0.9017, 0.05677, 0.91, 0.04826, 0.9224, 0.04832, 0.9216, 0.05156, 0.9109, 0.0515, 0.9332, 0.08824, 0.9224, 0.09443, 0.9215, 0.09119, 0.9308, 0.08589, 0.9224, 0.04832, 0.9331, 0.05448, 0.9308, 0.05688, 0.9216, 0.05156, 0.9224, 0.09443, 0.9101, 0.09443, 0.9109, 0.09117, 0.9215, 0.09119, 0.9331, 0.05448, 0.9394, 0.06517, 0.9361, 0.06608, 0.9308, 0.05688, 0.9101, 0.09443, 0.8993, 0.08824, 0.9017, 0.08584, 0.9109, 0.09117, 0.9394, 0.06517, 0.9394, 0.07753, 0.9361, 0.0767, 0.9361, 0.06608, 0.8993, 0.08824, 0.8931, 0.07752, 0.8963, 0.07661, 0.9017, 0.08584, 0.9394, 0.07753, 0.9332, 0.08824, 0.9308, 0.08589, 0.9361, 0.0767, 0.8931, 0.07752, 0.8931, 0.06514, 0.8964, 0.06597, 0.8963, 0.07661, 0.6905, 0.8986, 0.7142, 0.7793, 0.738, 0.8986, 0.7818, 0.6782, 0.7142, 0.7793, 0.738, 0.66, 0.6131, 0.8469, 0.7142, 0.7793, 0.6467, 0.8805, 0.8154, 0.7117, 0.7142, 0.7793, 0.7818, 0.6782, 0.5949, 0.8031, 0.7142, 0.7793, 0.6131, 0.8469, 0.8336, 0.7556, 0.7142, 0.7793, 0.8154, 0.7117, 0.5949, 0.7556, 0.7142, 0.7793, 0.5949, 0.8031, 0.8336, 0.8031, 0.7142, 0.7793, 0.8336, 0.7556, 0.6131, 0.7117, 0.7142, 0.7793, 0.5949, 0.7556, 0.8154, 0.8469, 0.7142, 0.7793, 0.8336, 0.8031, 0.6467, 0.6782, 0.7142, 0.7793, 0.6131, 0.7117, 0.7818, 0.8805, 0.7142, 0.7793, 0.8154, 0.8469, 0.6905, 0.66, 0.7142, 0.7793, 0.6467, 0.6782, 0.738, 0.8986, 0.7142, 0.7793, 0.7818, 0.8805, 0.738, 0.66, 0.7142, 0.7793, 0.6905, 0.66, 0.6467, 0.8805, 0.7142, 0.7793, 0.6905, 0.8986, 0.6979, 0.6574, 0.6905, 0.6574, 0.6905, 0.6542, 0.6979, 0.6542, 0.7352, 0.6574, 0.7278, 0.6574, 0.7278, 0.6542, 0.7352, 0.6542, 0.6681, 0.6574, 0.6607, 0.6574, 0.6607, 0.6542, 0.6681, 0.6542, 0.6905, 0.6574, 0.683, 0.6574, 0.683, 0.6542, 0.6905, 0.6542, 0.7278, 0.6574, 0.7203, 0.6574, 0.7203, 0.6542, 0.7278, 0.6542, 0.7501, 0.6574, 0.7427, 0.6574, 0.7427, 0.6542, 0.7501, 0.6542, 0.683, 0.6574, 0.6756, 0.6574, 0.6756, 0.6542, 0.683, 0.6542, 0.7203, 0.6574, 0.7128, 0.6574, 0.7128, 0.6542, 0.7203, 0.6542, 0.7054, 0.6574, 0.6979, 0.6574, 0.6979, 0.6542, 0.7054, 0.6542, 0.7427, 0.6574, 0.7352, 0.6574, 0.7352, 0.6542, 0.7427, 0.6542, 0.6756, 0.6574, 0.6681, 0.6574, 0.6681, 0.6542, 0.6756, 0.6542, 0.7128, 0.6574, 0.7054, 0.6574, 0.7054, 0.6542, 0.7128, 0.6542, 0.3141, 0.9121, 0.3142, 0.9059, 0.3192, 0.9072, 0.3191, 0.9108, 0.3228, 0.8974, 0.329, 0.8974, 0.3277, 0.9025, 0.3242, 0.9024, 0.3343, 0.9177, 0.3289, 0.9208, 0.3275, 0.9158, 0.3306, 0.9141, 0.3375, 0.9061, 0.3375, 0.9123, 0.3324, 0.911, 0.3325, 0.9074, 0.3172, 0.9176, 0.3141, 0.9121, 0.3191, 0.9108, 0.3208, 0.9139, 0.3173, 0.9005, 0.3228, 0.8974, 0.3242, 0.9024, 0.321, 0.9041, 0.3344, 0.9006, 0.3375, 0.9061, 0.3325, 0.9074, 0.3308, 0.9043, 0.3226, 0.9208, 0.3172, 0.9176, 0.3208, 0.9139, 0.3239, 0.9157, 0.3142, 0.9059, 0.3173, 0.9005, 0.321, 0.9041, 0.3192, 0.9072, 0.329, 0.8974, 0.3344, 0.9006, 0.3308, 0.9043, 0.3277, 0.9025, 0.3289, 0.9208, 0.3226, 0.9208, 0.3239, 0.9157, 0.3275, 0.9158, 0.3375, 0.9123, 0.3343, 0.9177, 0.3306, 0.9141, 0.3324, 0.911, 0.3301, 0.9251, 0.3215, 0.9251, 0.3226, 0.9208, 0.3289, 0.9208, 0.3301, 0.8931, 0.3375, 0.8974, 0.3344, 0.9006, 0.329, 0.8974, 0.3098, 0.9048, 0.3141, 0.8974, 0.3173, 0.9005, 0.3142, 0.9059, 0.3215, 0.9251, 0.3141, 0.9208, 0.3172, 0.9176, 0.3226, 0.9208, 0.3375, 0.8974, 0.3418, 0.9048, 0.3375, 0.9061, 0.3344, 0.9006, 0.3141, 0.8974, 0.3215, 0.8931, 0.3228, 0.8974, 0.3173, 0.9005, 0.3141, 0.9208, 0.3098, 0.9134, 0.3141, 0.9121, 0.3172, 0.9176, 0.3418, 0.9048, 0.3418, 0.9134, 0.3375, 0.9123, 0.3375, 0.9061, 0.3375, 0.9208, 0.3301, 0.9251, 0.3289, 0.9208, 0.3343, 0.9177, 0.3215, 0.8931, 0.3301, 0.8931, 0.329, 0.8974, 0.3228, 0.8974, 0.3098, 0.9134, 0.3098, 0.9048, 0.3142, 0.9059, 0.3141, 0.9121, 0.3418, 0.9134, 0.3375, 0.9208, 0.3343, 0.9177, 0.3375, 0.9123, 0.3239, 0.9157, 0.3208, 0.9139, 0.3258, 0.9091, 0.3192, 0.9072, 0.321, 0.9041, 0.3258, 0.9091, 0.3277, 0.9025, 0.3308, 0.9043, 0.3258, 0.9091, 0.3275, 0.9158, 0.3239, 0.9157, 0.3258, 0.9091, 0.3324, 0.911, 0.3306, 0.9141, 0.3258, 0.9091, 0.3191, 0.9108, 0.3192, 0.9072, 0.3258, 0.9091, 0.3242, 0.9024, 0.3277, 0.9025, 0.3258, 0.9091, 0.3306, 0.9141, 0.3275, 0.9158, 0.3258, 0.9091, 0.3325, 0.9074, 0.3324, 0.911, 0.3258, 0.9091, 0.3208, 0.9139, 0.3191, 0.9108, 0.3258, 0.9091, 0.321, 0.9041, 0.3242, 0.9024, 0.3258, 0.9091, 0.3308, 0.9043, 0.3325, 0.9074, 0.3258, 0.9091, 0.8401, 0.3274, 0.6855, 0.3274, 0.6855, 0.3237, 0.8401, 0.3237, 0.8401, 0.3382, 0.6855, 0.3382, 0.6855, 0.3346, 0.8401, 0.3346, 0.8401, 0.3165, 0.6855, 0.3165, 0.6855, 0.3129, 0.8401, 0.3129, 0.8401, 0.3237, 0.6855, 0.3237, 0.6855, 0.3201, 0.8401, 0.3201, 0.8401, 0.3418, 0.6855, 0.3418, 0.6855, 0.3382, 0.8401, 0.3382, 0.8401, 0.3201, 0.6855, 0.3201, 0.6855, 0.3165, 0.8401, 0.3165, 0.8401, 0.331, 0.6855, 0.331, 0.6855, 0.3274, 0.8401, 0.3274, 0.926, 0.1186, 0.9279, 0.1231, 0.9234, 0.1213, 0.756, 0.8999, 0.7578, 0.9043, 0.7534, 0.9025, 0.9234, 0.1213, 0.9279, 0.1231, 0.9234, 0.125, 0.7597, 0.8999, 0.7578, 0.9043, 0.756, 0.8999, 0.9234, 0.125, 0.9279, 0.1231, 0.926, 0.1276, 0.7623, 0.9025, 0.7578, 0.9043, 0.7597, 0.8999, 0.926, 0.1276, 0.9279, 0.1231, 0.9297, 0.1276, 0.9323, 0.125, 0.9279, 0.1231, 0.9323, 0.1213, 0.9297, 0.1276, 0.9279, 0.1231, 0.9323, 0.125, 0.7597, 0.9088, 0.7578, 0.9043, 0.7623, 0.9062, 0.756, 0.9088, 0.7578, 0.9043, 0.7597, 0.9088, 0.9323, 0.1213, 0.9279, 0.1231, 0.9297, 0.1186, 0.7534, 0.9062, 0.7578, 0.9043, 0.756, 0.9088, 0.9297, 0.1186, 0.9279, 0.1231, 0.926, 0.1186, 0.7534, 0.9025, 0.7578, 0.9043, 0.7534, 0.9062, 0.8401, 0.331, 0.8401, 0.3346, 0.6855, 0.3346, 0.6855, 0.331, 0.7623, 0.9062, 0.7578, 0.9043, 0.7623, 0.9025, 0.6789, 0.9551, 0.6789, 0.9119, 0.7461, 0.9119, 0.7461, 0.9551, 0.6117, 0.9563, 0.6117, 0.9994, 0.5445, 0.9994, 0.5445, 0.9563, 0.4102, 0.9563, 0.4102, 0.9994, 0.343, 0.9994, 0.343, 0.9563, 0.6117, 0.9551, 0.6117, 0.9119, 0.6789, 0.9119, 0.6789, 0.9551, 0.4774, 0.9551, 0.4774, 0.9119, 0.5445, 0.9119, 0.5445, 0.9551, 0.6789, 0.9563, 0.6789, 0.9994, 0.6117, 0.9994, 0.6117, 0.9563, 0.4774, 0.9563, 0.4774, 0.9994, 0.4102, 0.9994, 0.4102, 0.9563, 0.5445, 0.9551, 0.5445, 0.9119, 0.6117, 0.9119, 0.6117, 0.9551, 0.4102, 0.9551, 0.4102, 0.9119, 0.4774, 0.9119, 0.4774, 0.9551, 0.7461, 0.9563, 0.7461, 0.9994, 0.6789, 0.9994, 0.6789, 0.9563, 0.5445, 0.9563, 0.5445, 0.9994, 0.4774, 0.9994, 0.4774, 0.9563, 0.343, 0.9551, 0.343, 0.9119, 0.4102, 0.9119, 0.4102, 0.9551, 0.068, 0.6842, 0.068, 0.343, 0.2744, 0.343, 0.2744, 0.6842, 0.0006063, 0.6169, 0.0006063, 0.4104, 0.068, 0.343, 0.068, 0.6842, 0.3418, 0.6169, 0.2744, 0.6842, 0.2744, 0.343, 0.3418, 0.4104, 0.8683, 0.573, 0.9636, 0.573, 0.9636, 0.639, 0.8683, 0.639, 0.2643, 0.782, 0.2643, 0.8773, 0.1983, 0.8773, 0.1983, 0.782, 0.8919, 0.201, 0.6855, 0.201, 0.6855, 0.135, 0.8919, 0.135, 0.6855, 0.0678, 0.8919, 0.0678, 0.8919, 0.1338, 0.6855, 0.1338, 0.6855, 0.0006063, 0.8919, 0.0006063, 0.8919, 0.06659, 0.6855, 0.06659, 0.9301, 0.9336, 0.8348, 0.9336, 0.8348, 0.8677, 0.9301, 0.8677, 0.2643, 0.6855, 0.2643, 0.7808, 0.1983, 0.7808, 0.1983, 0.6855, 0.8671, 0.639, 0.6607, 0.639, 0.6607, 0.573, 0.8671, 0.573, 0.1712, 0.301, 0.068, 0.3418, 0.1063, 0.2836, 0.2361, 0.2836, 0.2744, 0.3418, 0.1712, 0.301, 0.1063, 0.05883, 0.068, 0.0006063, 0.1712, 0.04144, 0.1712, 0.04144, 0.2744, 0.0006063, 0.2361, 0.05883, 0.05883, 0.2361, 0.0006063, 0.2744, 0.04144, 0.1712, 0.04144, 0.1712, 0.0006063, 0.068, 0.05883, 0.1063, 0.2836, 0.1063, 0.3418, 0.068, 0.301, 0.1712, 0.301, 0.1712, 0.3418, 0.2744, 0.2836, 0.2361, 0.2361, 0.2836, 0.2836, 0.2361, 0.3418, 0.2744, 0.2744, 0.3418, 0.2836, 0.1063, 0.2361, 0.05883, 0.2744, 0.0006063, 0.3418, 0.068, 0.2744, 0.0006063, 0.1712, 0.04144, 0.068, 0.0006063, 0.1063, 0.05883, 0.05883, 0.1063, 0.0006063, 0.068, 0.068, 0.0006063, 0.0006063, 0.068, 0.04144, 0.1712, 0.0006063, 0.2744, 0.05883, 0.2361, 0.1063, 0.2836, 0.068, 0.3418, 0.0006063, 0.2744, 0.068, 0.3418, 0.1712, 0.301, 0.2744, 0.3418, 0.3418, 0.2744, 0.301, 0.1712, 0.3418, 0.068, 0.3766, 0.6936, 0.4348, 0.66, 0.4684, 0.7854, 0.502, 0.9107, 0.4348, 0.9107, 0.4684, 0.7854, 0.3766, 0.8771, 0.343, 0.8189, 0.4684, 0.7854, 0.5937, 0.7518, 0.5937, 0.8189, 0.4684, 0.7854, 0.4348, 0.66, 0.502, 0.66, 0.4684, 0.7854, 0.343, 0.8189, 0.343, 0.7518, 0.4684, 0.7854, 0.5937, 0.8189, 0.5601, 0.8771, 0.4684, 0.7854, 0.502, 0.66, 0.5601, 0.6936, 0.4684, 0.7854, 0.343, 0.7518, 0.3766, 0.6936, 0.4684, 0.7854, 0.5601, 0.8771, 0.502, 0.9107, 0.4684, 0.7854, 0.4348, 0.9107, 0.3766, 0.8771, 0.4684, 0.7854, 0.5601, 0.6936, 0.5937, 0.7518, 0.4684, 0.7854, 0.9329, 0.5251, 0.9245, 0.5325, 0.905, 0.5325, 0.8966, 0.5251, 0.8966, 0.5251, 0.905, 0.5325, 0.901, 0.5325, 0.9076, 0.004741, 0.8991, 0.01234, 0.9036, 0.004741, 0.9271, 0.004741, 0.9355, 0.01238, 0.8991, 0.01234, 0.9076, 0.004741])
me_compass.materials.append(mat_compass)
me_compass.use_remesh_preserve_volume = False
me_compass.use_remesh_preserve_attributes = False
me_compass.use_mirror_vertex_groups = False
me_compass.update()
arm_armature = bpy.data.armatures.new('Armature')  # bones are not reproduced

# ---- objects
ob_compassbones = bpy.data.objects.new('CompassBones', arm_armature)
ob_compass = bpy.data.objects.new('Compass', me_compass)

# ---- transforms, parenting, visibility, modifiers, constraints
ob_compassbones.location = (0.0, 0.0, 0.0)
ob_compassbones.show_in_front = True
ob_compassbones.lineart.crease_threshold = 0.0
ob_compass.parent = ob_compassbones
ob_compass.location = (0.0, 0.0, 0.0)
ob_compass.lineart.crease_threshold = 0.0
_vg = ob_compass.vertex_groups.new(name='Body')
_vg.add([0, 1, 2, 3, 4, 5, 6, 7, 8, 9, 10, 11, 12, 13, 14, 15, 16, 17, 18, 19, 20, 21, 22, 23, 24, 25, 26, 27, 28, 29, 30, 31, 32, 33, 34, 35, 36, 37, 38, 39, 40, 41, 42, 43, 44, 45, 46, 47, 48, 49, 50, 51, 52, 53, 54, 55, 56, 57, 58, 59, 60, 61, 62, 63, 64, 65, 66, 67, 68, 69, 70, 71, 72, 73, 74, 75, 76, 77, 78, 79, 80, 81, 82, 83, 84, 85, 86, 87, 88, 89, 90, 91, 92, 93, 94, 95, 96, 97, 98, 99, 100, 101, 102, 103, 104, 105, 106, 107, 108, 109, 110, 111, 112, 113, 114, 115, 116, 117, 118, 119, 120, 121, 122, 123, 124, 125, 126, 127, 128, 129, 130, 131, 132, 133, 134, 135, 136, 137, 138, 139, 140, 141, 142, 143, 144, 145, 146, 147, 148, 149, 150, 151, 152, 153, 154, 155, 156], 1.0, 'REPLACE')
_vg = ob_compass.vertex_groups.new(name='Body ')
_vg.add([84, 85, 86, 87, 88, 89, 90, 91, 92, 93, 94, 95, 96, 97, 98, 99, 100, 101, 102, 103, 104, 105, 106, 107, 108, 109, 110, 111, 112, 113, 114, 115, 116, 117, 118, 119, 120, 121, 122, 123, 124, 125, 126, 127, 128, 129, 130, 131, 132, 133, 134, 135, 136, 137, 138, 139, 140, 141, 142, 143, 144, 145, 146, 147, 148, 149, 150, 151, 152, 153, 154, 155, 156, 371, 372, 373, 374, 375, 376, 377, 378, 379, 380, 381, 382, 383, 384, 385, 386, 387, 388, 389, 390, 391, 392, 393, 394, 395, 396, 397, 398, 399, 400, 401, 402, 403, 404, 405, 406, 407, 408, 409, 410, 411, 412, 413, 414, 415, 416, 417, 418, 419, 420, 421, 422, 423, 424, 425, 426, 427, 428, 429, 430, 431, 432, 433, 434, 435, 436, 437, 438, 439, 440, 441, 442, 443, 444, 445, 446, 447, 448, 449, 450, 451, 452, 453, 454, 455, 456, 457, 458, 459, 460, 461, 462, 463, 464, 465, 466, 467, 468, 469, 470, 471, 472, 473, 474, 475, 476, 477, 478, 479, 480, 481, 482, 483, 484, 485, 486, 487, 488, 489, 490, 491, 492, 493, 494, 495, 496, 497, 498, 499, 500, 501, 502, 503, 504, 505, 506, 507, 508, 509, 510, 511, 512, 513, 514, 515, 516, 517, 518, 519, 520, 521, 522, 523, 524, 525, 526, 527, 528, 529, 530, 531, 532, 533, 534, 535, 536, 537, 538, 539, 540, 541, 542, 543, 544, 545, 546, 547, 548, 549, 634, 635, 636, 637, 638, 639, 640, 641, 642, 643, 644, 645, 646, 647, 648, 649, 650, 651, 652, 653, 654, 655, 656, 657, 658, 659, 660, 661, 662, 663, 664, 665, 666, 667, 668, 669, 670, 671, 672, 673, 674], 1.0, 'REPLACE')
_vg = ob_compass.vertex_groups.new(name='Lid')
for _i, _w in zip([229, 230, 231, 232, 233, 234, 235, 236, 237, 238, 239, 240, 241, 242, 243, 244, 245, 246, 247, 248, 249, 250, 251, 252, 253, 254, 255, 256, 257, 258, 259, 260, 261, 262, 263, 264, 265, 266, 267, 268, 269, 270, 271, 272, 273, 274, 275, 276, 277, 278, 279, 280, 281, 282, 283, 284, 285, 286, 287, 288, 289, 290, 291, 292, 293, 294, 295, 296, 297, 298, 299, 300, 301, 302, 303, 304, 305, 306, 307, 308, 309, 310, 311, 312, 313, 314, 315, 316, 317, 318, 319, 320, 321, 322, 323, 324, 325, 326, 327, 328, 329, 330, 331, 332, 333, 334, 335, 336, 337, 338, 339, 340, 341, 342, 343, 344, 345, 346, 347, 348, 349, 350, 351, 352, 353, 354, 355, 356, 357, 358, 359, 360, 361, 362, 363, 364, 365, 366, 367, 368, 369, 370, 616, 617, 618, 619, 620, 621, 622, 623, 624, 625, 626, 627, 628, 629, 630, 631, 632, 633], [1.0, 1.0, 1.0, 1.0, 1.0, 1.0, 1.0, 1.0, 1.0, 1.0, 1.0, 1.0, 1.0, 1.0, 1.0, 1.0, 1.0, 1.0, 1.0, 1.0, 1.0, 1.0, 1.0, 1.0, 1.0, 1.0, 1.0, 1.0, 1.0, 1.0, 1.0, 1.0, 1.0, 1.0, 1.0, 1.0, 1.0, 1.0, 1.0, 1.0, 1.0, 1.0, 1.0, 1.0, 1.0, 1.0, 1.0, 1.0, 1.0, 1.0, 1.0, 1.0, 1.0, 1.0, 1.0, 1.0, 1.0, 1.0, 1.0, 1.0, 1.0, 1.0, 1.0, 1.0, 1.0, 1.0, 1.0, 1.0, 1.0, 1.0, 1.0, 1.0, 1.0, 1.0, 1.0, 1.0, 1.0, 1.0, 1.0, 1.0, 1.0, 1.0, 1.0, 1.0, 1.0, 1.0, 1.0, 1.0, 1.0, 1.0, 1.0, 1.0, 1.0, 1.0, 1.0, 1.0, 1.0, 1.0, 1.0, 1.0, 1.0, 1.0, 1.0, 1.0, 1.0, 1.0, 1.0, 1.0, 1.0, 1.0, 1.0, 1.0, 1.0, 1.0, 1.0, 1.0, 1.0, 1.0, 1.0, 1.0, 1.0, 1.0, 1.0, 1.0, 1.0, 1.0, 1.0, 1.0, 1.0, 1.0, 1.0, 1.0, 1.0, 1.0, 1.0, 1.0, 1.0, 1.0, 1.0, 1.0, 1.0, 1.0, 1.0, 1.0, 1.0, 1.0, 1.0, 1.0, 1.0, 1.0, 1.0, 1.0, 1.0, 1.0, 1.0, 1.0, 1.0, 1.0, 1.0, 1.0]): _vg.add([_i], _w, 'REPLACE')
_vg = ob_compass.vertex_groups.new(name='Clip')
_vg.add([157, 158, 159, 160, 161, 162, 163, 164, 165, 166, 167, 168, 169, 170, 171, 172, 173, 174, 175, 176, 177, 178, 179, 180, 181, 182, 183, 184, 185, 186, 187, 188, 189, 190, 191, 192, 193, 194, 195, 196, 197, 198, 199, 200, 201, 202, 203, 204, 205, 206, 207, 208, 209, 210, 211, 212, 213, 214, 215, 216, 217, 218, 219, 220, 221, 222, 223, 224, 225, 226, 227, 228], 1.0, 'REPLACE')
_vg = ob_compass.vertex_groups.new(name='HolderRing')
_vg.add([0, 1, 2, 3, 4, 5, 6, 7, 8, 9, 10, 11, 12, 13, 14, 15, 16, 17, 18, 19, 20, 21, 22, 23, 24, 25, 26, 27, 28, 29, 30, 31, 32, 33, 34, 35, 36, 37, 38, 39, 40, 41, 42, 43, 44, 45, 46, 47, 48, 49, 50, 51, 52, 53, 54, 55, 56, 57, 58, 59, 60, 61, 62, 63, 64, 65, 66, 67, 68, 69, 70, 71, 72, 73, 74, 75, 76, 77, 78, 79, 80, 81, 82, 83], 1.0, 'REPLACE')
_vg = ob_compass.vertex_groups.new(name='Dial')
_vg.add([550, 551, 552, 553, 554, 555, 556, 557, 558, 559, 560, 561, 562, 563, 564, 565, 566, 567, 568, 569, 570, 571, 572, 573, 574, 575, 576, 577, 578, 579, 580, 581, 582, 583, 584, 585, 586, 587, 588, 589, 590, 591, 592, 593, 594, 595, 596, 597, 598, 599, 600, 601, 602, 603, 604, 605, 606, 607, 608, 609, 610, 611, 612, 613, 614, 615], 1.0, 'REPLACE')
_m = ob_compass.modifiers.new('Armature', 'ARMATURE')
_m.object = ob_compassbones
_m = ob_compass.modifiers.new('Auto Smooth', 'NODES')
_m.node_group = ng_auto_smooth
_gi = [s.identifier for s in ng_auto_smooth.interface.items_tree if s.item_type == 'SOCKET' and s.in_out == 'INPUT']
_m[_gi[1]] = 3.142  # Angle

# ---- collection membership
col_collection_1.objects.link(ob_compassbones)
col_collection_1.objects.link(ob_compass)

# ---- scene / render settings (as saved in the file)
scene.frame_start = 1; scene.frame_end = 150; scene.frame_set(18)
scene.render.engine = 'BLENDER_EEVEE_NEXT'
scene.render.resolution_percentage = 50
scene.render.fps = 30
scene.render.dither_intensity = 0.0
scene.cycles.use_denoising = False
scene.cycles.samples = 128
scene.cycles.sampling_pattern = 'TABULATED_SOBOL'
scene.cycles.light_sampling_threshold = 0.0
scene.cycles.use_adaptive_sampling = False
scene.cycles.use_light_tree = False
scene.cycles.blur_glossy = 0.0
scene.cycles.sample_clamp_indirect = 0.0
scene.view_settings.view_transform = 'Standard'
bpy.context.view_layer.update()

# ---- added for rendering (the .blend has no active camera and no usable light): camera, sun
cam_auto = bpy.data.cameras.new('AutoCamera')
cam_auto.lens = 50.0
cam_auto.sensor_width = 36.0
cam_auto.clip_end = 1000.0
ob_auto_camera = bpy.data.objects.new('AutoCamera', cam_auto)
scene.collection.objects.link(ob_auto_camera)
ob_auto_camera.location = (0.185045, -0.21093, 0.206128)
ob_auto_camera.rotation_euler = (1.09748, -7.21219e-08, 0.694738)
scene.camera = ob_auto_camera
light_auto_sun = bpy.data.lights.new('AutoSun', 'SUN')
light_auto_sun.energy = 3.0
light_auto_sun.angle = 0.0523599
ob_auto_sun = bpy.data.objects.new('AutoSun', light_auto_sun)
scene.collection.objects.link(ob_auto_sun)
ob_auto_sun.rotation_euler = (0.872665, 0.174533, 0.523599)
bpy.context.view_layer.update()
